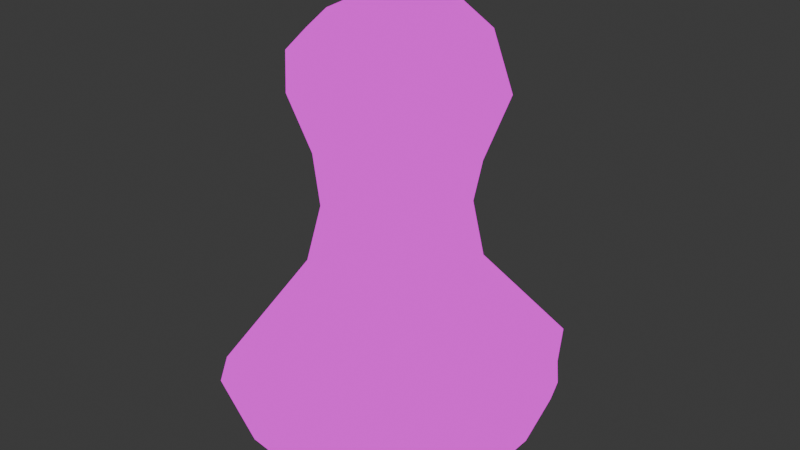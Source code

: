 # Source: FINAL_dress.blend  (saved by Blender 5.0.119; exported with 4.5.12 LTS)
import bpy
from mathutils import Matrix  # noqa: F401  (used for matrix-valued properties, if any)

bpy.ops.wm.read_factory_settings(use_empty=True)
scene = bpy.context.scene
scene.name = 'Scene'

# ---- images (referenced by path relative to the original .blend; pixels are not part of the script)
import os
ASSET_DIR = os.environ.get("B2B_ASSET_DIR", "")  # directory of the original .blend (textures are referenced by path, not embedded)
HERE = os.path.dirname(os.path.abspath(__file__))  # packed textures are extracted next to this script under _unpacked/

def load_image(name, relpath, width, height, colorspace="sRGB"):
    """Load a texture the original file referenced (path relative to the .blend, or extracted next to this script)."""
    p = next((c for c in (os.path.join(HERE, relpath), os.path.join(ASSET_DIR, relpath)) if relpath and os.path.exists(c)), "")
    if p:
        img = bpy.data.images.load(p, check_existing=True)
        img.name = name
    else:  # same state as the original file: an image datablock whose file is absent (Cycles renders it pink)
        img = bpy.data.images.new(name, width, height)
        img.source = "FILE"
        img.filepath = "//" + (relpath or name)
    img.colorspace_settings.name = colorspace
    return img
img_bakeddress = load_image('bakeddress', 'dress baked.png', 1024, 1024, 'sRGB')

# ---- materials (node trees are filled in below, after node groups)
mat_bakeddress = bpy.data.materials.new('bakeddress')

# ---- material node trees
mat_bakeddress.use_nodes = True; mat_bakeddress.node_tree.nodes.clear()
_N = mat_bakeddress.node_tree.nodes; _L = mat_bakeddress.node_tree.links
n0 = _N.new('ShaderNodeOutputMaterial'); n0.name = 'Material Output'; n0.location = (200, 100)
n1 = _N.new('ShaderNodeTexImage'); n1.name = 'Image Texture'; n1.location = (-332, 94)
n1.image = img_bakeddress
_L.new(n1.outputs[0], n0.inputs[0])
n0.is_active_output = True

# ---- world
world_world = bpy.data.worlds.new('World'); scene.world = world_world
world_world.use_nodes = True; world_world.node_tree.nodes.clear()
_N = world_world.node_tree.nodes; _L = world_world.node_tree.links
n0 = _N.new('ShaderNodeOutputWorld'); n0.name = 'World Output'; n0.location = (200, 100)
n1 = _N.new('ShaderNodeBackground'); n1.name = 'Background'; n1.location = (-200, 100)
n1.inputs[0].default_value = (0.05088, 0.05088, 0.05088, 1.0)
_L.new(n1.outputs[0], n0.inputs[0])
n0.is_active_output = True
world_world.color = (0.05088, 0.05088, 0.05088)
world_world.sun_shadow_jitter_overblur = 0.0

# ---- meshes
me_icosphere_001 = bpy.data.meshes.new('Icosphere.001')
me_icosphere_001.from_pydata([(0.000321, 0.001597, -3.024), (1.651, -1.198, -1.635), (-0.799, -1.785, -1.637), (-1.964, 0.001775, -1.724), (-0.7985, 1.784, -1.637), (1.651, 1.197, -1.635), (0.4558, -0.937, 1.559), (-1.041, -0.6777, 1.361), (-1.041, 0.6768, 1.361), (0.4552, 0.9359, 1.559), (1.184, 0.0006448, 1.268), (0.0003028, -0.0001238, 2.819), (-0.7381, -1.892, -2.618), (-0.5046, -1.04, -2.966), (-0.2235, -0.4741, -3.036), (0.6642, -0.2595, -2.99), (1.361, -0.516, -2.86), (1.695, -1.076, -2.532), (1.367, -1.83, -1.956), (0.7336, -2.166, -2.113), (-0.09413, -2.146, -2.012), (1.953, 0.7777, -1.991), (2.077, 0.0004466, -2.152), (1.952, -0.7789, -1.991), (0.6641, 0.2598, -2.99), (1.362, 0.5152, -2.86), (1.695, 1.075, -2.532), (-1.981, -0.0003203, -2.534), (-1.563, -0.0003369, -2.83), (-0.8332, 0.0001293, -2.967), (-1.261, -1.917, -1.956), (-1.732, -1.398, -2.074), (-1.991, -0.6184, -2.009), (-0.7379, 1.892, -2.618), (-0.5045, 1.04, -2.966), (-0.2235, 0.4739, -3.036), (-1.992, 0.6177, -2.009), (-1.731, 1.398, -2.074), (-1.26, 1.917, -1.956), (-0.09408, 2.145, -2.012), (0.7334, 2.165, -2.113), (1.367, 1.83, -1.956), (0.9731, -0.1456, 0.7658), (0.8278, -0.2776, 0.2208), (0.9439, -0.4354, -0.5483), (0.9435, 0.4349, -0.5482), (0.8274, 0.2769, 0.2208), (0.973, 0.145, 0.7658), (0.1808, -0.8935, 0.8703), (0.0007974, -0.9324, 0.2019), (-0.2115, -0.9594, -0.4812), (0.8325, -0.6708, -0.539), (0.5717, -0.7411, 0.2108), (0.5009, -0.8075, 0.8536), (-0.9099, -0.4335, 0.8005), (-0.8257, -0.2773, 0.2208), (-0.9572, -0.144, -0.5406), (-0.5647, -0.8559, -0.506), (-0.57, -0.7405, 0.2108), (-0.765, -0.6517, 0.8343), (-0.7644, 0.6507, 0.8342), (-0.5694, 0.7395, 0.2108), (-0.5641, 0.855, -0.506), (-0.957, 0.1435, -0.5406), (-0.8253, 0.2765, 0.2208), (-0.9095, 0.4328, 0.8005), (0.5004, 0.8065, 0.8535), (0.5711, 0.7401, 0.2108), (0.8319, 0.6701, -0.539), (-0.2113, 0.9584, -0.4811), (0.0007995, 0.9313, 0.2019), (0.1806, 0.8924, 0.8701), (1.219, -0.332, 1.46), (1.103, -0.7362, 1.617), (0.8175, -0.95, 1.669), (0.05321, -0.971, 1.832), (-0.4715, -0.9794, 1.875), (-0.8815, -0.9227, 1.64), (-1.201, -0.4131, 1.471), (-1.271, 0.001127, 1.518), (-1.201, 0.414, 1.471), (-0.881, 0.9213, 1.64), (-0.471, 0.9782, 1.875), (0.05314, 0.97, 1.832), (0.8169, 0.9486, 1.668), (1.103, 0.7352, 1.617), (1.219, 0.3333, 1.46), (0.1135, -0.3147, 2.811), (0.2759, -0.632, 2.716), (0.4411, -0.9133, 2.335), (1.289, 0.0004133, 1.944), (0.8427, -0.0004631, 2.464), (0.3603, -0.0001851, 2.753), (-0.2926, -0.1989, 2.775), (-0.6883, -0.4151, 2.559), (-1.093, -0.6926, 2.05), (-0.2925, 0.1985, 2.775), (-0.6884, 0.4142, 2.559), (-1.093, 0.691, 2.05), (0.1135, 0.3144, 2.81), (0.2758, 0.6313, 2.716), (0.4408, 0.9124, 2.335), (0.5608, 0.3522, 2.651), (1.129, 0.4046, 2.169), (0.81, 0.7298, 2.346), (-0.2213, 0.54, 2.763), (-0.0995, 0.8514, 2.54), (-0.6607, 0.7822, 2.417), (-0.6822, -0.0003538, 2.578), (-1.175, 0.2514, 2.143), (-1.175, -0.2523, 2.143), (-0.2213, -0.5407, 2.763), (-0.6609, -0.7832, 2.417), (-0.09954, -0.8522, 2.54), (0.5608, -0.3529, 2.651), (0.81, -0.731, 2.346), (1.128, -0.4059, 2.169), (0.94, 0.4281, 0.8595), (0.7413, 0.5314, 0.2191), (0.7767, 0.6703, 0.9025), (-0.1648, 0.8935, 0.9487), (-0.3094, 0.8805, 0.2066), (-0.5308, 0.8029, 0.9263), (-0.9934, 0.1644, 0.8284), (-0.8542, -0.0003625, 0.2213), (-0.9936, -0.1649, 0.8284), (-0.5313, -0.8039, 0.9265), (-0.3097, -0.8815, 0.2067), (-0.165, -0.8945, 0.9489), (0.7773, -0.6712, 0.9025), (0.7419, -0.5323, 0.2191), (0.9404, -0.4289, 0.8595), (0.311, 0.8809, 0.2066), (0.6261, 0.8616, -0.618), (0.2052, 0.9837, -0.5988), (-0.7394, 0.5308, 0.2191), (-0.8826, 0.7023, -0.6533), (-1.015, 0.4386, -0.6667), (-0.7399, -0.5317, 0.2191), (-1.015, -0.4391, -0.6667), (-0.8832, -0.7029, -0.6533), (0.3114, -0.8819, 0.2067), (0.2054, -0.9847, -0.5989), (0.6267, -0.8625, -0.618), (0.8564, -0.0003605, 0.2213), (1.033, -0.1674, -0.6653), (1.033, 0.167, -0.6653), (1.136, 1.364, -2.737), (0.4223, 0.8688, -3.005), (0.172, 1.883, -2.803), (-1.376, 1.179, -2.709), (-1.178, 0.4343, -2.909), (-1.8, 0.4872, -2.658), (-1.799, -0.4883, -2.658), (-1.177, -0.4349, -2.909), (-1.377, -1.18, -2.709), (1.849, 0.2868, -2.656), (1.848, -0.2878, -2.656), (1.389, -0.0003095, -2.878), (0.172, -1.883, -2.803), (0.4224, -0.869, -3.005), (1.136, -1.364, -2.737), (-0.02054, -1.211, 1.54), (-0.02054, -1.129, 1.934), (-0.02054, -0.9945, 2.189), (-0.02054, -0.819, 2.305), (-0.02054, -0.724, 2.32), (-0.02054, -0.629, 2.305), (-0.02054, -0.4535, 2.189), (-0.02054, -0.2372, 1.54), (-0.0002408, -1.201, 1.689), (0.01928, -1.174, 1.833), (0.0321, -1.129, 1.927), (0.05304, -1.068, 2.081), (0.06599, -0.9945, 2.176), (0.0756, -0.9103, 2.247), (0.08152, -0.819, 2.291), (0.08352, -0.724, 2.305), (0.08152, -0.629, 2.291), (0.0756, -0.5377, 2.247), (0.06599, -0.4535, 2.176), (0.05304, -0.3798, 2.081), (0.03727, -0.3192, 1.965), (0.01928, -0.2742, 1.833), (-0.0002408, -0.2465, 1.689), (0.01928, -1.201, 1.68), (0.05758, -1.174, 1.816), (0.08272, -1.129, 1.904), (0.1238, -1.068, 2.05), (0.1492, -0.9945, 2.139), (0.1681, -0.9103, 2.206), (0.1797, -0.819, 2.247), (0.1836, -0.724, 2.261), (0.1797, -0.629, 2.247), (0.1681, -0.5377, 2.206), (0.1492, -0.4535, 2.139), (0.1238, -0.3798, 2.05), (0.09287, -0.3192, 1.94), (0.05758, -0.2742, 1.816), (0.01928, -0.2465, 1.68), (0.03727, -1.201, 1.666), (0.09287, -1.174, 1.788), (0.1294, -1.129, 1.868), (0.189, -1.068, 1.999), (0.2259, -0.9945, 2.079), (0.2533, -0.9103, 2.139), (0.2701, -0.819, 2.176), (0.2758, -0.724, 2.189), (0.2701, -0.629, 2.176), (0.2533, -0.5377, 2.139), (0.2259, -0.4535, 2.079), (0.189, -0.3798, 1.999), (0.1441, -0.3192, 1.9), (0.09287, -0.2742, 1.788), (0.03727, -0.2465, 1.666), (0.05304, -1.201, 1.647), (0.1238, -1.174, 1.751), (0.1703, -1.129, 1.819), (0.2462, -1.068, 1.93), (0.2931, -0.9945, 1.999), (0.3279, -0.9103, 2.05), (0.3494, -0.819, 2.081), (0.3566, -0.724, 2.092), (0.3494, -0.629, 2.081), (0.3279, -0.5377, 2.05), (0.2931, -0.4535, 1.999), (0.2462, -0.3798, 1.93), (0.189, -0.3192, 1.846), (0.1238, -0.2742, 1.751), (0.05304, -0.2465, 1.647), (0.06599, -1.201, 1.624), (0.1492, -1.174, 1.706), (0.2038, -1.129, 1.759), (0.2931, -1.068, 1.846), (0.3482, -0.9945, 1.9), (0.3892, -0.9103, 1.94), (0.4145, -0.819, 1.965), (0.423, -0.724, 1.973), (0.4145, -0.629, 1.965), (0.3892, -0.5377, 1.94), (0.3482, -0.4535, 1.9), (0.2931, -0.3798, 1.846), (0.2259, -0.3192, 1.781), (0.1492, -0.2742, 1.706), (0.06599, -0.2465, 1.624), (0.0756, -1.201, 1.598), (0.1681, -1.174, 1.654), (0.2287, -1.129, 1.691), (0.3279, -1.068, 1.751), (0.3892, -0.9945, 1.788), (0.4348, -0.9103, 1.816), (0.4628, -0.819, 1.833), (0.4723, -0.724, 1.838), (0.4628, -0.629, 1.833), (0.4348, -0.5377, 1.816), (0.3892, -0.4535, 1.788), (0.3279, -0.3798, 1.751), (0.2533, -0.3192, 1.706), (0.1681, -0.2742, 1.654), (0.0756, -0.2465, 1.598), (0.08152, -1.201, 1.569), (0.1797, -1.174, 1.598), (0.2441, -1.129, 1.617), (0.3494, -1.068, 1.647), (0.4145, -0.9945, 1.666), (0.4628, -0.9103, 1.68), (0.4926, -0.819, 1.689), (0.5026, -0.724, 1.692), (0.4926, -0.629, 1.689), (0.4628, -0.5377, 1.68), (0.4145, -0.4535, 1.666), (0.3494, -0.3798, 1.647), (0.2701, -0.3192, 1.624), (0.1797, -0.2742, 1.598), (0.08152, -0.2465, 1.569), (0.08352, -1.201, 1.54), (0.1836, -1.174, 1.54), (0.2493, -1.129, 1.54), (0.3566, -1.068, 1.54), (0.423, -0.9945, 1.54), (0.4723, -0.9103, 1.54), (0.5026, -0.819, 1.54), (0.5129, -0.724, 1.54), (0.5026, -0.629, 1.54), (0.4723, -0.5377, 1.54), (0.423, -0.4535, 1.54), (0.3566, -0.3798, 1.54), (0.2758, -0.3192, 1.54), (0.1836, -0.2742, 1.54), (0.08352, -0.2465, 1.54), (0.08152, -1.201, 1.51), (0.1797, -1.174, 1.481), (0.2441, -1.129, 1.463), (0.3494, -1.068, 1.432), (0.4145, -0.9945, 1.413), (0.4628, -0.9103, 1.399), (0.4926, -0.819, 1.39), (0.5026, -0.724, 1.387), (0.4926, -0.629, 1.39), (0.4628, -0.5377, 1.399), (0.4145, -0.4535, 1.413), (0.3494, -0.3798, 1.432), (0.2701, -0.3192, 1.455), (0.1797, -0.2742, 1.481), (0.08152, -0.2465, 1.51), (0.0756, -1.201, 1.481), (0.1681, -1.174, 1.425), (0.2287, -1.129, 1.389), (0.3279, -1.068, 1.328), (0.3892, -0.9945, 1.291), (0.4348, -0.9103, 1.264), (0.4628, -0.819, 1.247), (0.4723, -0.724, 1.241), (0.4628, -0.629, 1.247), (0.4348, -0.5377, 1.264), (0.3892, -0.4535, 1.291), (0.3279, -0.3798, 1.328), (0.2533, -0.3192, 1.374), (0.1681, -0.2742, 1.425), (0.0756, -0.2465, 1.481), (0.06599, -1.201, 1.455), (0.1492, -1.174, 1.374), (0.2038, -1.129, 1.32), (0.2931, -1.068, 1.233), (0.3482, -0.9945, 1.179), (0.3892, -0.9103, 1.139), (0.4145, -0.819, 1.114), (0.423, -0.724, 1.106), (0.4145, -0.629, 1.114), (0.3892, -0.5377, 1.139), (0.3482, -0.4535, 1.179), (0.2931, -0.3798, 1.233), (0.2259, -0.3192, 1.299), (0.1492, -0.2742, 1.374), (0.06599, -0.2465, 1.455), (0.05304, -1.201, 1.432), (0.1238, -1.174, 1.328), (0.1703, -1.129, 1.26), (0.2462, -1.068, 1.149), (0.2931, -0.9945, 1.081), (0.3279, -0.9103, 1.03), (0.3494, -0.819, 0.9982), (0.3566, -0.724, 0.9876), (0.3494, -0.629, 0.9982), (0.3279, -0.5377, 1.03), (0.2931, -0.4535, 1.081), (0.2462, -0.3798, 1.149), (0.189, -0.3192, 1.233), (0.1238, -0.2742, 1.328), (0.05304, -0.2465, 1.432), (0.03727, -1.201, 1.413), (0.09287, -1.174, 1.291), (0.1294, -1.129, 1.211), (0.189, -1.068, 1.081), (0.2259, -0.9945, 0.9999), (0.2533, -0.9103, 0.94), (0.2701, -0.819, 0.903), (0.2758, -0.724, 0.8906), (0.2701, -0.629, 0.903), (0.2533, -0.5377, 0.94), (0.2259, -0.4535, 0.9999), (0.189, -0.3798, 1.081), (0.1441, -0.3192, 1.179), (0.09287, -0.2742, 1.291), (0.03727, -0.2465, 1.413), (0.01928, -1.201, 1.399), (0.05758, -1.174, 1.264), (0.08272, -1.129, 1.175), (0.1238, -1.068, 1.03), (0.1492, -0.9945, 0.94), (0.1681, -0.9103, 0.8733), (0.1797, -0.819, 0.8323), (0.1836, -0.724, 0.8184), (0.1797, -0.629, 0.8323), (0.1681, -0.5377, 0.8733), (0.1492, -0.4535, 0.94), (0.1238, -0.3798, 1.03), (0.09287, -0.3192, 1.139), (0.05758, -0.2742, 1.264), (0.01928, -0.2465, 1.399), (-0.0002408, -1.201, 1.39), (0.01928, -1.174, 1.247), (0.0321, -1.129, 1.152), (0.05304, -1.068, 0.9982), (0.06598, -0.9945, 0.903), (0.0756, -0.9103, 0.8323), (0.08152, -0.819, 0.7887), (0.08352, -0.724, 0.774), (0.08152, -0.629, 0.7887), (0.0756, -0.5377, 0.8323), (0.06598, -0.4535, 0.903), (0.05304, -0.3798, 0.9982), (0.03727, -0.3192, 1.114), (0.01928, -0.2742, 1.247), (-0.0002408, -0.2465, 1.39), (-0.02054, -1.201, 1.387), (-0.02054, -1.174, 1.241), (-0.02054, -1.129, 1.145), (-0.02054, -1.068, 0.9876), (-0.02054, -0.9945, 0.8906), (-0.02054, -0.9103, 0.8184), (-0.02054, -0.819, 0.774), (-0.02054, -0.724, 0.759), (-0.02054, -0.629, 0.774), (-0.02054, -0.5377, 0.8184), (-0.02054, -0.4535, 0.8906), (-0.02054, -0.3798, 0.9876), (-0.02054, -0.3192, 1.106), (-0.02054, -0.2742, 1.241), (-0.02054, -0.2465, 1.387), (-0.04085, -1.201, 1.39), (-0.06037, -1.174, 1.247), (-0.07318, -1.129, 1.152), (-0.09413, -1.068, 0.9982), (-0.1071, -0.9945, 0.903), (-0.1167, -0.9103, 0.8323), (-0.1226, -0.819, 0.7887), (-0.1246, -0.724, 0.774), (-0.1226, -0.629, 0.7887), (-0.1167, -0.5377, 0.8323), (-0.1071, -0.4535, 0.903), (-0.09413, -0.3798, 0.9982), (-0.07836, -0.3192, 1.114), (-0.06037, -0.2742, 1.247), (-0.04085, -0.2465, 1.39), (-0.06037, -1.201, 1.399), (-0.09866, -1.174, 1.264), (-0.1238, -1.129, 1.175), (-0.1649, -1.068, 1.03), (-0.1903, -0.9945, 0.94), (-0.2091, -0.9103, 0.8733), (-0.2208, -0.819, 0.8323), (-0.2247, -0.724, 0.8184), (-0.2208, -0.629, 0.8323), (-0.2091, -0.5377, 0.8733), (-0.1903, -0.4535, 0.94), (-0.1649, -0.3798, 1.03), (-0.134, -0.3192, 1.139), (-0.09866, -0.2742, 1.264), (-0.06037, -0.2465, 1.399), (-0.07836, -1.201, 1.413), (-0.134, -1.174, 1.291), (-0.1705, -1.129, 1.211), (-0.2301, -1.068, 1.081), (-0.267, -0.9945, 0.9999), (-0.2943, -0.9103, 0.94), (-0.3112, -0.819, 0.903), (-0.3169, -0.724, 0.8906), (-0.3112, -0.629, 0.903), (-0.2943, -0.5377, 0.94), (-0.267, -0.4535, 0.9999), (-0.2301, -0.3798, 1.081), (-0.1852, -0.3192, 1.179), (-0.134, -0.2742, 1.291), (-0.07836, -0.2465, 1.413), (-0.09413, -1.201, 1.432), (-0.1649, -1.174, 1.328), (-0.2113, -1.129, 1.26), (-0.2873, -1.068, 1.149), (-0.3342, -0.9945, 1.081), (-0.369, -0.9103, 1.03), (-0.3905, -0.819, 0.9982), (-0.3977, -0.724, 0.9876), (-0.3905, -0.629, 0.9982), (-0.369, -0.5377, 1.03), (-0.3342, -0.4535, 1.081), (-0.2873, -0.3798, 1.149), (-0.2301, -0.3192, 1.233), (-0.1649, -0.2742, 1.328), (-0.09413, -0.2465, 1.432), (-0.1071, -1.201, 1.455), (-0.1903, -1.174, 1.374), (-0.2449, -1.129, 1.32), (-0.3342, -1.068, 1.233), (-0.3893, -0.9945, 1.179), (-0.4303, -0.9103, 1.139), (-0.4556, -0.819, 1.114), (-0.4641, -0.724, 1.106), (-0.4556, -0.629, 1.114), (-0.4303, -0.5377, 1.139), (-0.3893, -0.4535, 1.179), (-0.3342, -0.3798, 1.233), (-0.267, -0.3192, 1.299), (-0.1903, -0.2742, 1.374), (-0.1071, -0.2465, 1.455), (-0.1167, -1.201, 1.481), (-0.2091, -1.174, 1.425), (-0.2698, -1.129, 1.389), (-0.369, -1.068, 1.328), (-0.4303, -0.9945, 1.291), (-0.4759, -0.9103, 1.264), (-0.5039, -0.819, 1.247), (-0.5134, -0.724, 1.241), (-0.5039, -0.629, 1.247), (-0.4759, -0.5377, 1.264), (-0.4303, -0.4535, 1.291), (-0.369, -0.3798, 1.328), (-0.2943, -0.3192, 1.374), (-0.2091, -0.2742, 1.425), (-0.1167, -0.2465, 1.481), (-0.1226, -1.201, 1.51), (-0.2208, -1.174, 1.481), (-0.2852, -1.129, 1.463), (-0.3905, -1.068, 1.432), (-0.4555, -0.9945, 1.413), (-0.5039, -0.9103, 1.399), (-0.5337, -0.819, 1.39), (-0.5437, -0.724, 1.387), (-0.5337, -0.629, 1.39), (-0.5039, -0.5377, 1.399), (-0.4555, -0.4535, 1.413), (-0.3905, -0.3798, 1.432), (-0.3112, -0.3192, 1.455), (-0.2208, -0.2742, 1.481), (-0.1226, -0.2465, 1.51), (-0.1246, -1.201, 1.54), (-0.2247, -1.174, 1.54), (-0.2904, -1.129, 1.54), (-0.3977, -1.068, 1.54), (-0.4641, -0.9945, 1.54), (-0.5134, -0.9103, 1.54), (-0.5437, -0.819, 1.54), (-0.554, -0.724, 1.54), (-0.5437, -0.629, 1.54), (-0.5134, -0.5377, 1.54), (-0.4641, -0.4535, 1.54), (-0.3977, -0.3798, 1.54), (-0.3169, -0.3192, 1.54), (-0.2247, -0.2742, 1.54), (-0.1246, -0.2465, 1.54), (-0.1226, -1.201, 1.569), (-0.2208, -1.174, 1.598), (-0.2852, -1.129, 1.617), (-0.3905, -1.068, 1.647), (-0.4555, -0.9945, 1.666), (-0.5039, -0.9103, 1.68), (-0.5337, -0.819, 1.689), (-0.5437, -0.724, 1.692), (-0.5337, -0.629, 1.689), (-0.5039, -0.5377, 1.68), (-0.4555, -0.4535, 1.666), (-0.3905, -0.3798, 1.647), (-0.3112, -0.3192, 1.624), (-0.2208, -0.2742, 1.598), (-0.1226, -0.2465, 1.569), (-0.1167, -1.201, 1.598), (-0.2091, -1.174, 1.654), (-0.2698, -1.129, 1.691), (-0.369, -1.068, 1.751), (-0.4303, -0.9945, 1.788), (-0.4759, -0.9103, 1.816), (-0.5039, -0.819, 1.833), (-0.5134, -0.724, 1.838), (-0.5039, -0.629, 1.833), (-0.4759, -0.5377, 1.816), (-0.4303, -0.4535, 1.788), (-0.369, -0.3798, 1.751), (-0.2943, -0.3192, 1.706), (-0.2091, -0.2742, 1.654), (-0.1167, -0.2465, 1.598), (-0.1071, -1.201, 1.624), (-0.1903, -1.174, 1.706), (-0.2449, -1.129, 1.759), (-0.3342, -1.068, 1.846), (-0.3893, -0.9945, 1.9), (-0.4303, -0.9103, 1.94), (-0.4555, -0.819, 1.965), (-0.4641, -0.724, 1.973), (-0.4555, -0.629, 1.965), (-0.4303, -0.5377, 1.94), (-0.3893, -0.4535, 1.9), (-0.3342, -0.3798, 1.846), (-0.267, -0.3192, 1.781), (-0.1903, -0.2742, 1.706), (-0.1071, -0.2465, 1.624), (-0.09413, -1.201, 1.647), (-0.1649, -1.174, 1.751), (-0.2113, -1.129, 1.819), (-0.2873, -1.068, 1.93), (-0.3342, -0.9945, 1.999), (-0.369, -0.9103, 2.05), (-0.3905, -0.819, 2.081), (-0.3977, -0.724, 2.092), (-0.3905, -0.629, 2.081), (-0.369, -0.5377, 2.05), (-0.3342, -0.4535, 1.999), (-0.2873, -0.3798, 1.93), (-0.2301, -0.3192, 1.846), (-0.1649, -0.2742, 1.751), (-0.09413, -0.2465, 1.647), (-0.07836, -1.201, 1.666), (-0.134, -1.174, 1.788), (-0.1705, -1.129, 1.868), (-0.2301, -1.068, 1.999), (-0.267, -0.9945, 2.079), (-0.2943, -0.9103, 2.139), (-0.3112, -0.819, 2.176), (-0.3169, -0.724, 2.189), (-0.3112, -0.629, 2.176), (-0.2943, -0.5377, 2.139), (-0.267, -0.4535, 2.079), (-0.2301, -0.3798, 1.999), (-0.1852, -0.3192, 1.9), (-0.134, -0.2742, 1.788), (-0.07836, -0.2465, 1.666), (-0.06037, -1.201, 1.68), (-0.09866, -1.174, 1.816), (-0.1238, -1.129, 1.904), (-0.1649, -1.068, 2.05), (-0.1903, -0.9945, 2.139), (-0.2091, -0.9103, 2.206), (-0.2208, -0.819, 2.247), (-0.2247, -0.724, 2.261), (-0.2208, -0.629, 2.247), (-0.2091, -0.5377, 2.206), (-0.1903, -0.4535, 2.139), (-0.1649, -0.3798, 2.05), (-0.134, -0.3192, 1.94), (-0.09866, -0.2742, 1.816), (-0.06037, -0.2465, 1.68), (-0.04085, -1.201, 1.689), (-0.06037, -1.174, 1.833), (-0.07318, -1.129, 1.927), (-0.09413, -1.068, 2.081), (-0.1071, -0.9945, 2.176), (-0.1167, -0.9103, 2.247), (-0.1226, -0.819, 2.291), (-0.1246, -0.724, 2.305), (-0.1226, -0.629, 2.291), (-0.1167, -0.5377, 2.247), (-0.1071, -0.4535, 2.176), (-0.09413, -0.3798, 2.081), (-0.07836, -0.3192, 1.965), (-0.06037, -0.2742, 1.833), (-0.04085, -0.2465, 1.689), (-0.02054, -1.201, 1.692), (-0.02054, -1.174, 1.838), (-0.02054, -1.068, 2.092), (-0.02054, -0.9103, 2.261), (-0.02054, -0.5377, 2.261), (-0.02054, -0.3798, 2.092), (-0.02054, -0.3192, 1.973), (-0.02054, -0.2742, 1.838), (-0.02054, -0.2465, 1.692)], [], [(0, 15, 14), (1, 17, 23), (0, 14, 29), (0, 29, 35), (0, 35, 24), (1, 23, 44), (2, 20, 50), (3, 32, 56), (4, 38, 62), (5, 41, 68), (1, 44, 51), (2, 50, 57), (3, 56, 63), (4, 62, 69), (5, 68, 45), (6, 74, 89), (7, 77, 95), (8, 80, 98), (9, 83, 101), (10, 86, 90), (92, 99, 11), (91, 102, 92), (90, 103, 91), (92, 102, 99), (102, 100, 99), (91, 103, 102), (103, 104, 102), (102, 104, 100), (104, 101, 100), (90, 86, 103), (86, 85, 103), (103, 85, 104), (85, 84, 104), (104, 84, 101), (84, 9, 101), (99, 96, 11), (100, 105, 99), (101, 106, 100), (99, 105, 96), (105, 97, 96), (100, 106, 105), (106, 107, 105), (105, 107, 97), (107, 98, 97), (101, 83, 106), (83, 82, 106), (106, 82, 107), (82, 81, 107), (107, 81, 98), (81, 8, 98), (96, 93, 11), (97, 108, 96), (98, 109, 97), (96, 108, 93), (108, 94, 93), (97, 109, 108), (109, 110, 108), (108, 110, 94), (110, 95, 94), (98, 80, 109), (80, 79, 109), (109, 79, 110), (79, 78, 110), (110, 78, 95), (78, 7, 95), (93, 87, 11), (94, 111, 93), (95, 112, 94), (93, 111, 87), (111, 88, 87), (94, 112, 111), (112, 113, 111), (111, 113, 88), (113, 89, 88), (95, 77, 112), (77, 76, 112), (112, 76, 113), (76, 75, 113), (113, 75, 89), (75, 6, 89), (87, 92, 11), (88, 114, 87), (89, 115, 88), (87, 114, 92), (114, 91, 92), (88, 115, 114), (115, 116, 114), (114, 116, 91), (116, 90, 91), (89, 74, 115), (74, 73, 115), (115, 73, 116), (73, 72, 116), (116, 72, 90), (72, 10, 90), (47, 86, 10), (46, 117, 47), (45, 118, 46), (47, 117, 86), (117, 85, 86), (46, 118, 117), (118, 119, 117), (117, 119, 85), (119, 84, 85), (45, 68, 118), (68, 67, 118), (118, 67, 119), (67, 66, 119), (119, 66, 84), (66, 9, 84), (71, 83, 9), (70, 120, 71), (69, 121, 70), (71, 120, 83), (120, 82, 83), (70, 121, 120), (121, 122, 120), (120, 122, 82), (122, 81, 82), (69, 62, 121), (62, 61, 121), (121, 61, 122), (61, 60, 122), (122, 60, 81), (60, 8, 81), (65, 80, 8), (64, 123, 65), (63, 124, 64), (65, 123, 80), (123, 79, 80), (64, 124, 123), (124, 125, 123), (123, 125, 79), (125, 78, 79), (63, 56, 124), (56, 55, 124), (124, 55, 125), (55, 54, 125), (125, 54, 78), (54, 7, 78), (59, 77, 7), (58, 126, 59), (57, 127, 58), (59, 126, 77), (126, 76, 77), (58, 127, 126), (127, 128, 126), (126, 128, 76), (128, 75, 76), (57, 50, 127), (50, 49, 127), (127, 49, 128), (49, 48, 128), (128, 48, 75), (48, 6, 75), (53, 74, 6), (52, 129, 53), (51, 130, 52), (53, 129, 74), (129, 73, 74), (52, 130, 129), (130, 131, 129), (129, 131, 73), (131, 72, 73), (51, 44, 130), (44, 43, 130), (130, 43, 131), (43, 42, 131), (131, 42, 72), (42, 10, 72), (66, 71, 9), (67, 132, 66), (68, 133, 67), (66, 132, 71), (132, 70, 71), (67, 133, 132), (133, 134, 132), (132, 134, 70), (134, 69, 70), (68, 41, 133), (41, 40, 133), (133, 40, 134), (40, 39, 134), (134, 39, 69), (39, 4, 69), (60, 65, 8), (61, 135, 60), (62, 136, 61), (60, 135, 65), (135, 64, 65), (61, 136, 135), (136, 137, 135), (135, 137, 64), (137, 63, 64), (62, 38, 136), (38, 37, 136), (136, 37, 137), (37, 36, 137), (137, 36, 63), (36, 3, 63), (54, 59, 7), (55, 138, 54), (56, 139, 55), (54, 138, 59), (138, 58, 59), (55, 139, 138), (139, 140, 138), (138, 140, 58), (140, 57, 58), (56, 32, 139), (32, 31, 139), (139, 31, 140), (31, 30, 140), (140, 30, 57), (30, 2, 57), (48, 53, 6), (49, 141, 48), (50, 142, 49), (48, 141, 53), (141, 52, 53), (49, 142, 141), (142, 143, 141), (141, 143, 52), (143, 51, 52), (50, 20, 142), (20, 19, 142), (142, 19, 143), (19, 18, 143), (143, 18, 51), (18, 1, 51), (42, 47, 10), (43, 144, 42), (44, 145, 43), (42, 144, 47), (144, 46, 47), (43, 145, 144), (145, 146, 144), (144, 146, 46), (146, 45, 46), (44, 23, 145), (23, 22, 145), (145, 22, 146), (22, 21, 146), (146, 21, 45), (21, 5, 45), (26, 41, 5), (25, 147, 26), (24, 148, 25), (26, 147, 41), (147, 40, 41), (25, 148, 147), (148, 149, 147), (147, 149, 40), (149, 39, 40), (24, 35, 148), (35, 34, 148), (148, 34, 149), (34, 33, 149), (149, 33, 39), (33, 4, 39), (33, 38, 4), (34, 150, 33), (35, 151, 34), (33, 150, 38), (150, 37, 38), (34, 151, 150), (151, 152, 150), (150, 152, 37), (152, 36, 37), (35, 29, 151), (29, 28, 151), (151, 28, 152), (28, 27, 152), (152, 27, 36), (27, 3, 36), (27, 32, 3), (28, 153, 27), (29, 154, 28), (27, 153, 32), (153, 31, 32), (28, 154, 153), (154, 155, 153), (153, 155, 31), (155, 30, 31), (29, 14, 154), (14, 13, 154), (154, 13, 155), (13, 12, 155), (155, 12, 30), (12, 2, 30), (21, 26, 5), (22, 156, 21), (23, 157, 22), (21, 156, 26), (156, 25, 26), (22, 157, 156), (157, 158, 156), (156, 158, 25), (158, 24, 25), (23, 17, 157), (17, 16, 157), (157, 16, 158), (16, 15, 158), (158, 15, 24), (15, 0, 24), (12, 20, 2), (13, 159, 12), (14, 160, 13), (12, 159, 20), (159, 19, 20), (13, 160, 159), (160, 161, 159), (159, 161, 19), (161, 18, 19), (14, 15, 160), (15, 16, 160), (160, 16, 161), (16, 17, 161), (161, 17, 18), (17, 1, 18), (636, 635, 170, 171), (639, 167, 178, 179), (163, 636, 171, 172), (168, 639, 179, 180), (637, 163, 172, 173), (640, 168, 180, 181), (164, 637, 173, 174), (641, 640, 181, 182), (638, 164, 174, 175), (642, 641, 182, 183), (165, 638, 175, 176), (643, 642, 183, 184), (166, 165, 176, 177), (635, 162, 170), (169, 643, 184), (167, 166, 177, 178), (170, 162, 185), (169, 184, 199), (178, 177, 192, 193), (171, 170, 185, 186), (179, 178, 193, 194), (172, 171, 186, 187), (180, 179, 194, 195), (173, 172, 187, 188), (181, 180, 195, 196), (174, 173, 188, 189), (182, 181, 196, 197), (175, 174, 189, 190), (183, 182, 197, 198), (176, 175, 190, 191), (184, 183, 198, 199), (177, 176, 191, 192), (189, 188, 203, 204), (197, 196, 211, 212), (190, 189, 204, 205), (198, 197, 212, 213), (191, 190, 205, 206), (199, 198, 213, 214), (192, 191, 206, 207), (185, 162, 200), (169, 199, 214), (193, 192, 207, 208), (186, 185, 200, 201), (194, 193, 208, 209), (187, 186, 201, 202), (195, 194, 209, 210), (188, 187, 202, 203), (196, 195, 210, 211), (208, 207, 222, 223), (201, 200, 215, 216), (209, 208, 223, 224), (202, 201, 216, 217), (210, 209, 224, 225), (203, 202, 217, 218), (211, 210, 225, 226), (204, 203, 218, 219), (212, 211, 226, 227), (205, 204, 219, 220), (213, 212, 227, 228), (206, 205, 220, 221), (214, 213, 228, 229), (207, 206, 221, 222), (200, 162, 215), (169, 214, 229), (227, 226, 241, 242), (220, 219, 234, 235), (228, 227, 242, 243), (221, 220, 235, 236), (229, 228, 243, 244), (222, 221, 236, 237), (215, 162, 230), (169, 229, 244), (223, 222, 237, 238), (216, 215, 230, 231), (224, 223, 238, 239), (217, 216, 231, 232), (225, 224, 239, 240), (218, 217, 232, 233), (226, 225, 240, 241), (219, 218, 233, 234), (231, 230, 245, 246), (239, 238, 253, 254), (232, 231, 246, 247), (240, 239, 254, 255), (233, 232, 247, 248), (241, 240, 255, 256), (234, 233, 248, 249), (242, 241, 256, 257), (235, 234, 249, 250), (243, 242, 257, 258), (236, 235, 250, 251), (244, 243, 258, 259), (237, 236, 251, 252), (230, 162, 245), (169, 244, 259), (238, 237, 252, 253), (250, 249, 264, 265), (258, 257, 272, 273), (251, 250, 265, 266), (259, 258, 273, 274), (252, 251, 266, 267), (245, 162, 260), (169, 259, 274), (253, 252, 267, 268), (246, 245, 260, 261), (254, 253, 268, 269), (247, 246, 261, 262), (255, 254, 269, 270), (248, 247, 262, 263), (256, 255, 270, 271), (249, 248, 263, 264), (257, 256, 271, 272), (269, 268, 283, 284), (262, 261, 276, 277), (270, 269, 284, 285), (263, 262, 277, 278), (271, 270, 285, 286), (264, 263, 278, 279), (272, 271, 286, 287), (265, 264, 279, 280), (273, 272, 287, 288), (266, 265, 280, 281), (274, 273, 288, 289), (267, 266, 281, 282), (260, 162, 275), (169, 274, 289), (268, 267, 282, 283), (261, 260, 275, 276), (288, 287, 302, 303), (281, 280, 295, 296), (289, 288, 303, 304), (282, 281, 296, 297), (275, 162, 290), (169, 289, 304), (283, 282, 297, 298), (276, 275, 290, 291), (284, 283, 298, 299), (277, 276, 291, 292), (285, 284, 299, 300), (278, 277, 292, 293), (286, 285, 300, 301), (279, 278, 293, 294), (287, 286, 301, 302), (280, 279, 294, 295), (300, 299, 314, 315), (293, 292, 307, 308), (301, 300, 315, 316), (294, 293, 308, 309), (302, 301, 316, 317), (295, 294, 309, 310), (303, 302, 317, 318), (296, 295, 310, 311), (304, 303, 318, 319), (297, 296, 311, 312), (290, 162, 305), (169, 304, 319), (298, 297, 312, 313), (291, 290, 305, 306), (299, 298, 313, 314), (292, 291, 306, 307), (319, 318, 333, 334), (312, 311, 326, 327), (305, 162, 320), (169, 319, 334), (313, 312, 327, 328), (306, 305, 320, 321), (314, 313, 328, 329), (307, 306, 321, 322), (315, 314, 329, 330), (308, 307, 322, 323), (316, 315, 330, 331), (309, 308, 323, 324), (317, 316, 331, 332), (310, 309, 324, 325), (318, 317, 332, 333), (311, 310, 325, 326), (323, 322, 337, 338), (331, 330, 345, 346), (324, 323, 338, 339), (332, 331, 346, 347), (325, 324, 339, 340), (333, 332, 347, 348), (326, 325, 340, 341), (334, 333, 348, 349), (327, 326, 341, 342), (320, 162, 335), (169, 334, 349), (328, 327, 342, 343), (321, 320, 335, 336), (329, 328, 343, 344), (322, 321, 336, 337), (330, 329, 344, 345), (342, 341, 356, 357), (335, 162, 350), (169, 349, 364), (343, 342, 357, 358), (336, 335, 350, 351), (344, 343, 358, 359), (337, 336, 351, 352), (345, 344, 359, 360), (338, 337, 352, 353), (346, 345, 360, 361), (339, 338, 353, 354), (347, 346, 361, 362), (340, 339, 354, 355), (348, 347, 362, 363), (341, 340, 355, 356), (349, 348, 363, 364), (361, 360, 375, 376), (354, 353, 368, 369), (362, 361, 376, 377), (355, 354, 369, 370), (363, 362, 377, 378), (356, 355, 370, 371), (364, 363, 378, 379), (357, 356, 371, 372), (350, 162, 365), (169, 364, 379), (358, 357, 372, 373), (351, 350, 365, 366), (359, 358, 373, 374), (352, 351, 366, 367), (360, 359, 374, 375), (353, 352, 367, 368), (365, 162, 380), (169, 379, 394), (373, 372, 387, 388), (366, 365, 380, 381), (374, 373, 388, 389), (367, 366, 381, 382), (375, 374, 389, 390), (368, 367, 382, 383), (376, 375, 390, 391), (369, 368, 383, 384), (377, 376, 391, 392), (370, 369, 384, 385), (378, 377, 392, 393), (371, 370, 385, 386), (379, 378, 393, 394), (372, 371, 386, 387), (384, 383, 398, 399), (392, 391, 406, 407), (385, 384, 399, 400), (393, 392, 407, 408), (386, 385, 400, 401), (394, 393, 408, 409), (387, 386, 401, 402), (380, 162, 395), (169, 394, 409), (388, 387, 402, 403), (381, 380, 395, 396), (389, 388, 403, 404), (382, 381, 396, 397), (390, 389, 404, 405), (383, 382, 397, 398), (391, 390, 405, 406), (403, 402, 417, 418), (396, 395, 410, 411), (404, 403, 418, 419), (397, 396, 411, 412), (405, 404, 419, 420), (398, 397, 412, 413), (406, 405, 420, 421), (399, 398, 413, 414), (407, 406, 421, 422), (400, 399, 414, 415), (408, 407, 422, 423), (401, 400, 415, 416), (409, 408, 423, 424), (402, 401, 416, 417), (395, 162, 410), (169, 409, 424), (422, 421, 436, 437), (415, 414, 429, 430), (423, 422, 437, 438), (416, 415, 430, 431), (424, 423, 438, 439), (417, 416, 431, 432), (410, 162, 425), (169, 424, 439), (418, 417, 432, 433), (411, 410, 425, 426), (419, 418, 433, 434), (412, 411, 426, 427), (420, 419, 434, 435), (413, 412, 427, 428), (421, 420, 435, 436), (414, 413, 428, 429), (434, 433, 448, 449), (427, 426, 441, 442), (435, 434, 449, 450), (428, 427, 442, 443), (436, 435, 450, 451), (429, 428, 443, 444), (437, 436, 451, 452), (430, 429, 444, 445), (438, 437, 452, 453), (431, 430, 445, 446), (439, 438, 453, 454), (432, 431, 446, 447), (425, 162, 440), (169, 439, 454), (433, 432, 447, 448), (426, 425, 440, 441), (453, 452, 467, 468), (446, 445, 460, 461), (454, 453, 468, 469), (447, 446, 461, 462), (440, 162, 455), (169, 454, 469), (448, 447, 462, 463), (441, 440, 455, 456), (449, 448, 463, 464), (442, 441, 456, 457), (450, 449, 464, 465), (443, 442, 457, 458), (451, 450, 465, 466), (444, 443, 458, 459), (452, 451, 466, 467), (445, 444, 459, 460), (457, 456, 471, 472), (465, 464, 479, 480), (458, 457, 472, 473), (466, 465, 480, 481), (459, 458, 473, 474), (467, 466, 481, 482), (460, 459, 474, 475), (468, 467, 482, 483), (461, 460, 475, 476), (469, 468, 483, 484), (462, 461, 476, 477), (455, 162, 470), (169, 469, 484), (463, 462, 477, 478), (456, 455, 470, 471), (464, 463, 478, 479), (476, 475, 490, 491), (484, 483, 498, 499), (477, 476, 491, 492), (470, 162, 485), (169, 484, 499), (478, 477, 492, 493), (471, 470, 485, 486), (479, 478, 493, 494), (472, 471, 486, 487), (480, 479, 494, 495), (473, 472, 487, 488), (481, 480, 495, 496), (474, 473, 488, 489), (482, 481, 496, 497), (475, 474, 489, 490), (483, 482, 497, 498), (495, 494, 509, 510), (488, 487, 502, 503), (496, 495, 510, 511), (489, 488, 503, 504), (497, 496, 511, 512), (490, 489, 504, 505), (498, 497, 512, 513), (491, 490, 505, 506), (499, 498, 513, 514), (492, 491, 506, 507), (485, 162, 500), (169, 499, 514), (493, 492, 507, 508), (486, 485, 500, 501), (494, 493, 508, 509), (487, 486, 501, 502), (514, 513, 528, 529), (507, 506, 521, 522), (500, 162, 515), (169, 514, 529), (508, 507, 522, 523), (501, 500, 515, 516), (509, 508, 523, 524), (502, 501, 516, 517), (510, 509, 524, 525), (503, 502, 517, 518), (511, 510, 525, 526), (504, 503, 518, 519), (512, 511, 526, 527), (505, 504, 519, 520), (513, 512, 527, 528), (506, 505, 520, 521), (518, 517, 532, 533), (526, 525, 540, 541), (519, 518, 533, 534), (527, 526, 541, 542), (520, 519, 534, 535), (528, 527, 542, 543), (521, 520, 535, 536), (529, 528, 543, 544), (522, 521, 536, 537), (515, 162, 530), (169, 529, 544), (523, 522, 537, 538), (516, 515, 530, 531), (524, 523, 538, 539), (517, 516, 531, 532), (525, 524, 539, 540), (537, 536, 551, 552), (530, 162, 545), (169, 544, 559), (538, 537, 552, 553), (531, 530, 545, 546), (539, 538, 553, 554), (532, 531, 546, 547), (540, 539, 554, 555), (533, 532, 547, 548), (541, 540, 555, 556), (534, 533, 548, 549), (542, 541, 556, 557), (535, 534, 549, 550), (543, 542, 557, 558), (536, 535, 550, 551), (544, 543, 558, 559), (556, 555, 570, 571), (549, 548, 563, 564), (557, 556, 571, 572), (550, 549, 564, 565), (558, 557, 572, 573), (551, 550, 565, 566), (559, 558, 573, 574), (552, 551, 566, 567), (545, 162, 560), (169, 559, 574), (553, 552, 567, 568), (546, 545, 560, 561), (554, 553, 568, 569), (547, 546, 561, 562), (555, 554, 569, 570), (548, 547, 562, 563), (169, 574, 589), (568, 567, 582, 583), (561, 560, 575, 576), (569, 568, 583, 584), (562, 561, 576, 577), (570, 569, 584, 585), (563, 562, 577, 578), (571, 570, 585, 586), (564, 563, 578, 579), (572, 571, 586, 587), (565, 564, 579, 580), (573, 572, 587, 588), (566, 565, 580, 581), (574, 573, 588, 589), (567, 566, 581, 582), (560, 162, 575), (587, 586, 601, 602), (580, 579, 594, 595), (588, 587, 602, 603), (581, 580, 595, 596), (589, 588, 603, 604), (582, 581, 596, 597), (575, 162, 590), (169, 589, 604), (583, 582, 597, 598), (576, 575, 590, 591), (584, 583, 598, 599), (577, 576, 591, 592), (585, 584, 599, 600), (578, 577, 592, 593), (586, 585, 600, 601), (579, 578, 593, 594), (591, 590, 605, 606), (599, 598, 613, 614), (592, 591, 606, 607), (600, 599, 614, 615), (593, 592, 607, 608), (601, 600, 615, 616), (594, 593, 608, 609), (602, 601, 616, 617), (595, 594, 609, 610), (603, 602, 617, 618), (596, 595, 610, 611), (604, 603, 618, 619), (597, 596, 611, 612), (590, 162, 605), (169, 604, 619), (598, 597, 612, 613), (610, 609, 624, 625), (618, 617, 632, 633), (611, 610, 625, 626), (619, 618, 633, 634), (612, 611, 626, 627), (605, 162, 620), (169, 619, 634), (613, 612, 627, 628), (606, 605, 620, 621), (614, 613, 628, 629), (607, 606, 621, 622), (615, 614, 629, 630), (608, 607, 622, 623), (616, 615, 630, 631), (609, 608, 623, 624), (617, 616, 631, 632), (629, 628, 167, 639), (622, 621, 636, 163), (630, 629, 639, 168), (623, 622, 163, 637), (631, 630, 168, 640), (624, 623, 637, 164), (632, 631, 640, 641), (625, 624, 164, 638), (633, 632, 641, 642), (626, 625, 638, 165), (634, 633, 642, 643), (627, 626, 165, 166), (620, 162, 635), (169, 634, 643), (628, 627, 166, 167), (621, 620, 635, 636)])
_uv = me_icosphere_001.uv_layers.new(name='UVMap.001')
_uv.uv.foreach_set('vector', [0.1709, 0.7034, 0.1075, 0.686, 0.1855, 0.6578, 0.6291, 0.3307, 0.6389, 0.413, 0.5993, 0.3686, 0.1709, 0.7034, 0.1855, 0.6578, 0.2477, 0.6939, 0.1709, 0.7034, 0.2477, 0.6939, 0.1969, 0.7444, 0.1709, 0.7034, 0.1969, 0.7444, 0.1138, 0.7335, 0.6291, 0.3307, 0.5993, 0.3686, 0.5365, 0.26, 0.9292, 0.4172, 0.8635, 0.4622, 0.8771, 0.2847, 0.1811, 0.4077, 0.1235, 0.4343, 0.1676, 0.2918, 0.7251, 0.5573, 0.6996, 0.5194, 0.831, 0.5558, 0.8227, 0.7699, 0.7556, 0.757, 0.8726, 0.6798, 0.6996, 0.3845, 0.7674, 0.2635, 0.7788, 0.2737, 0.9292, 0.4172, 0.8771, 0.2847, 0.9093, 0.2828, 0.1811, 0.4077, 0.1676, 0.2918, 0.1943, 0.2918, 0.7251, 0.5573, 0.831, 0.5558, 0.8286, 0.5896, 0.8227, 0.7699, 0.8726, 0.6798, 0.8956, 0.6859, 0.8259, 0.1168, 0.793, 0.1076, 0.8312, 0.05283, 0.118, 0.1161, 0.09523, 0.08921, 0.1166, 0.05254, 0.2438, 0.1161, 0.2194, 0.1068, 0.2451, 0.05255, 0.5059, 0.5607, 0.4708, 0.5322, 0.5098, 0.4904, 0.4547, 0.1053, 0.4203, 0.09554, 0.4389, 0.04384, 0.4547, 0.9084, 0.426, 0.8864, 0.4544, 0.8748, 0.4518, 0.9541, 0.4216, 0.9286, 0.4547, 0.9084, 0.4389, 0.04384, 0.3976, 0.0351, 0.4276, 0.002858, 0.4547, 0.9084, 0.4216, 0.9286, 0.426, 0.8864, 0.4216, 0.9286, 0.3961, 0.9029, 0.426, 0.8864, 0.4518, 0.9541, 0.411, 0.983, 0.4216, 0.9286, 0.411, 0.983, 0.383, 0.954, 0.4216, 0.9286, 0.4216, 0.9286, 0.383, 0.954, 0.3961, 0.9029, 0.383, 0.954, 0.3647, 0.9204, 0.3961, 0.9029, 0.4389, 0.04384, 0.4203, 0.09554, 0.3976, 0.0351, 0.4203, 0.09554, 0.3807, 0.09229, 0.3976, 0.0351, 0.3976, 0.0351, 0.3807, 0.09229, 0.3647, 0.0307, 0.5651, 0.5639, 0.5402, 0.5533, 0.543, 0.4954, 0.543, 0.4954, 0.5402, 0.5533, 0.5098, 0.4904, 0.5402, 0.5533, 0.5059, 0.5607, 0.5098, 0.4904, 0.426, 0.8864, 0.4343, 0.8485, 0.4544, 0.8748, 0.3961, 0.9029, 0.4032, 0.8563, 0.426, 0.8864, 0.3647, 0.9204, 0.3715, 0.8694, 0.3961, 0.9029, 0.426, 0.8864, 0.4032, 0.8563, 0.4343, 0.8485, 0.4032, 0.8563, 0.4094, 0.8132, 0.4343, 0.8485, 0.3961, 0.9029, 0.3715, 0.8694, 0.4032, 0.8563, 0.3715, 0.8694, 0.3735, 0.8175, 0.4032, 0.8563, 0.4032, 0.8563, 0.3735, 0.8175, 0.4094, 0.8132, 0.3735, 0.8175, 0.3739, 0.7782, 0.4094, 0.8132, 0.5098, 0.4904, 0.4708, 0.5322, 0.4609, 0.4686, 0.4708, 0.5322, 0.4226, 0.5241, 0.4609, 0.4686, 0.4609, 0.4686, 0.4226, 0.5241, 0.4077, 0.4767, 0.4226, 0.5241, 0.3828, 0.5432, 0.4077, 0.4767, 0.4077, 0.4767, 0.3828, 0.5432, 0.3647, 0.5083, 0.2665, 0.08922, 0.2438, 0.1161, 0.2451, 0.05255, 0.4343, 0.8485, 0.4706, 0.8471, 0.4544, 0.8748, 0.4094, 0.8132, 0.4475, 0.8122, 0.4343, 0.8485, 0.2451, 0.05255, 0.2043, 0.04442, 0.2194, 0.002883, 0.4343, 0.8485, 0.4475, 0.8122, 0.4706, 0.8471, 0.4475, 0.8122, 0.4851, 0.8103, 0.4706, 0.8471, 0.4094, 0.8132, 0.4153, 0.7688, 0.4475, 0.8122, 0.4153, 0.7688, 0.4612, 0.767, 0.4475, 0.8122, 0.4475, 0.8122, 0.4612, 0.767, 0.4851, 0.8103, 0.1575, 0.04441, 0.1166, 0.05254, 0.1424, 0.002858, 0.2451, 0.05255, 0.2194, 0.1068, 0.2043, 0.04442, 0.2194, 0.1068, 0.181, 0.1029, 0.2043, 0.04442, 0.2043, 0.04442, 0.181, 0.1029, 0.1575, 0.04441, 0.181, 0.1029, 0.1426, 0.1068, 0.1575, 0.04441, 0.1575, 0.04441, 0.1426, 0.1068, 0.1166, 0.05254, 0.1426, 0.1068, 0.118, 0.1161, 0.1166, 0.05254, 0.4706, 0.8471, 0.4834, 0.8842, 0.4544, 0.8748, 0.4851, 0.8103, 0.5019, 0.8525, 0.4706, 0.8471, 0.1166, 0.05254, 0.1082, 0.01585, 0.1424, 0.002858, 0.4706, 0.8471, 0.5019, 0.8525, 0.4834, 0.8842, 0.5019, 0.8525, 0.5114, 0.8985, 0.4834, 0.8842, 0.4851, 0.8103, 0.5164, 0.812, 0.5019, 0.8525, 0.9332, 0.04296, 0.8821, 0.03476, 0.8932, 0.002858, 0.8932, 0.002858, 0.8821, 0.03476, 0.8473, 0.009641, 0.8821, 0.03476, 0.8312, 0.05283, 0.8473, 0.009641, 0.9709, 0.06962, 0.9502, 0.1127, 0.9332, 0.04296, 0.9502, 0.1127, 0.9137, 0.09534, 0.9332, 0.04296, 0.9332, 0.04296, 0.9137, 0.09534, 0.8821, 0.03476, 0.9137, 0.09534, 0.8648, 0.09714, 0.8821, 0.03476, 0.8821, 0.03476, 0.8648, 0.09714, 0.8312, 0.05283, 0.8648, 0.09714, 0.8259, 0.1168, 0.8312, 0.05283, 0.4834, 0.8842, 0.4547, 0.9084, 0.4544, 0.8748, 0.5114, 0.8985, 0.486, 0.9261, 0.4834, 0.8842, 0.8312, 0.05283, 0.7963, 0.04279, 0.8473, 0.009641, 0.4834, 0.8842, 0.486, 0.9261, 0.4547, 0.9084, 0.486, 0.9261, 0.4518, 0.9541, 0.4547, 0.9084, 0.5114, 0.8985, 0.5164, 0.9488, 0.486, 0.9261, 0.5164, 0.9488, 0.485, 0.9801, 0.486, 0.9261, 0.486, 0.9261, 0.485, 0.9801, 0.4518, 0.9541, 0.485, 0.9801, 0.4448, 0.9971, 0.4518, 0.9541, 0.8312, 0.05283, 0.793, 0.1076, 0.7963, 0.04279, 0.793, 0.1076, 0.7654, 0.1014, 0.7963, 0.04279, 0.7963, 0.04279, 0.7654, 0.1014, 0.7644, 0.04163, 0.513, 0.05814, 0.4801, 0.08009, 0.4705, 0.01628, 0.4705, 0.01628, 0.4801, 0.08009, 0.4389, 0.04384, 0.4801, 0.08009, 0.4547, 0.1053, 0.4389, 0.04384, 0.4537, 0.156, 0.4203, 0.09554, 0.4547, 0.1053, 0.4547, 0.2094, 0.4261, 0.1546, 0.4537, 0.156, 0.4582, 0.2802, 0.432, 0.2165, 0.4547, 0.2094, 0.4537, 0.156, 0.4261, 0.1546, 0.4203, 0.09554, 0.4261, 0.1546, 0.3807, 0.09229, 0.4203, 0.09554, 0.4547, 0.2094, 0.432, 0.2165, 0.4261, 0.1546, 0.432, 0.2165, 0.4036, 0.1584, 0.4261, 0.1546, 0.4261, 0.1546, 0.4036, 0.1584, 0.3807, 0.09229, 0.5296, 0.6275, 0.5402, 0.5533, 0.5651, 0.5639, 0.4582, 0.2802, 0.437, 0.2862, 0.432, 0.2165, 0.437, 0.2862, 0.4137, 0.2242, 0.432, 0.2165, 0.432, 0.2165, 0.4137, 0.2242, 0.4036, 0.1584, 0.5063, 0.6876, 0.5045, 0.6275, 0.5296, 0.6275, 0.5296, 0.6275, 0.5045, 0.6275, 0.5402, 0.5533, 0.5045, 0.6275, 0.5059, 0.5607, 0.5402, 0.5533, 0.4755, 0.622, 0.4708, 0.5322, 0.5059, 0.5607, 0.4545, 0.6807, 0.4441, 0.6121, 0.4755, 0.622, 0.4304, 0.7407, 0.4256, 0.6787, 0.4545, 0.6807, 0.4755, 0.622, 0.4441, 0.6121, 0.4708, 0.5322, 0.4441, 0.6121, 0.4226, 0.5241, 0.4708, 0.5322, 0.4545, 0.6807, 0.4256, 0.6787, 0.4441, 0.6121, 0.4256, 0.6787, 0.4096, 0.6129, 0.4441, 0.6121, 0.4441, 0.6121, 0.4096, 0.6129, 0.4226, 0.5241, 0.4096, 0.6129, 0.3828, 0.5432, 0.4226, 0.5241, 0.4304, 0.7407, 0.397, 0.742, 0.4256, 0.6787, 0.397, 0.742, 0.4008, 0.6787, 0.4256, 0.6787, 0.4256, 0.6787, 0.4008, 0.6787, 0.4096, 0.6129, 0.4008, 0.6787, 0.3865, 0.6221, 0.4096, 0.6129, 0.4096, 0.6129, 0.3865, 0.6221, 0.3828, 0.5432, 0.3865, 0.6221, 0.3647, 0.5716, 0.3828, 0.5432, 0.2211, 0.1672, 0.2194, 0.1068, 0.2438, 0.1161, 0.2066, 0.2204, 0.1962, 0.1652, 0.2211, 0.1672, 0.1943, 0.2918, 0.1809, 0.2206, 0.2066, 0.2204, 0.2211, 0.1672, 0.1962, 0.1652, 0.2194, 0.1068, 0.1962, 0.1652, 0.181, 0.1029, 0.2194, 0.1068, 0.2066, 0.2204, 0.1809, 0.2206, 0.1962, 0.1652, 0.1809, 0.2206, 0.1656, 0.1652, 0.1962, 0.1652, 0.1962, 0.1652, 0.1656, 0.1652, 0.181, 0.1029, 0.1656, 0.1652, 0.1426, 0.1068, 0.181, 0.1029, 0.1943, 0.2918, 0.1676, 0.2918, 0.1809, 0.2206, 0.1676, 0.2918, 0.1552, 0.2204, 0.1809, 0.2206, 0.1809, 0.2206, 0.1552, 0.2204, 0.1656, 0.1652, 0.1552, 0.2204, 0.1407, 0.1672, 0.1656, 0.1652, 0.1656, 0.1652, 0.1407, 0.1672, 0.1426, 0.1068, 0.1407, 0.1672, 0.118, 0.1161, 0.1426, 0.1068, 0.1204, 0.1632, 0.09523, 0.08921, 0.118, 0.1161, 0.913, 0.2195, 0.9135, 0.1643, 0.9339, 0.1654, 0.9093, 0.2828, 0.8895, 0.2256, 0.913, 0.2195, 0.9339, 0.1654, 0.9135, 0.1643, 0.9502, 0.1127, 0.9135, 0.1643, 0.9137, 0.09534, 0.9502, 0.1127, 0.913, 0.2195, 0.8895, 0.2256, 0.9135, 0.1643, 0.8895, 0.2256, 0.88, 0.1658, 0.9135, 0.1643, 0.9135, 0.1643, 0.88, 0.1658, 0.9137, 0.09534, 0.88, 0.1658, 0.8648, 0.09714, 0.9137, 0.09534, 0.9093, 0.2828, 0.8771, 0.2847, 0.8895, 0.2256, 0.8771, 0.2847, 0.8609, 0.2276, 0.8895, 0.2256, 0.8895, 0.2256, 0.8609, 0.2276, 0.88, 0.1658, 0.8609, 0.2276, 0.8476, 0.1712, 0.88, 0.1658, 0.88, 0.1658, 0.8476, 0.1712, 0.8648, 0.09714, 0.8476, 0.1712, 0.8259, 0.1168, 0.8648, 0.09714, 0.8175, 0.1679, 0.793, 0.1076, 0.8259, 0.1168, 0.8072, 0.2168, 0.7915, 0.1571, 0.8175, 0.1679, 0.5576, 0.2551, 0.5277, 0.1918, 0.5469, 0.1898, 0.8175, 0.1679, 0.7915, 0.1571, 0.793, 0.1076, 0.7915, 0.1571, 0.7654, 0.1014, 0.793, 0.1076, 0.5469, 0.1898, 0.5277, 0.1918, 0.5243, 0.1272, 0.5277, 0.1918, 0.5032, 0.1347, 0.5243, 0.1272, 0.5243, 0.1272, 0.5032, 0.1347, 0.513, 0.05814, 0.5032, 0.1347, 0.4801, 0.08009, 0.513, 0.05814, 0.5576, 0.2551, 0.5365, 0.26, 0.5277, 0.1918, 0.5365, 0.26, 0.5046, 0.1965, 0.5277, 0.1918, 0.5277, 0.1918, 0.5046, 0.1965, 0.5032, 0.1347, 0.5046, 0.1965, 0.4799, 0.1493, 0.5032, 0.1347, 0.5032, 0.1347, 0.4799, 0.1493, 0.4801, 0.08009, 0.4799, 0.1493, 0.4547, 0.1053, 0.4801, 0.08009, 0.5045, 0.6275, 0.4755, 0.622, 0.5059, 0.5607, 0.5063, 0.6876, 0.483, 0.6835, 0.5045, 0.6275, 0.5249, 0.759, 0.5063, 0.7613, 0.5063, 0.6876, 0.5045, 0.6275, 0.483, 0.6835, 0.4755, 0.622, 0.483, 0.6835, 0.4545, 0.6807, 0.4755, 0.622, 0.5063, 0.6876, 0.5063, 0.7613, 0.483, 0.6835, 0.5063, 0.7613, 0.4682, 0.7542, 0.483, 0.6835, 0.483, 0.6835, 0.4682, 0.7542, 0.4545, 0.6807, 0.4682, 0.7542, 0.4304, 0.7407, 0.4545, 0.6807, 0.8726, 0.6798, 0.7556, 0.757, 0.8504, 0.6649, 0.7556, 0.757, 0.7114, 0.7062, 0.8504, 0.6649, 0.8504, 0.6649, 0.7114, 0.7062, 0.8321, 0.6286, 0.7114, 0.7062, 0.6996, 0.6299, 0.8321, 0.6286, 0.8321, 0.6286, 0.6996, 0.6299, 0.8286, 0.5896, 0.6996, 0.6299, 0.7251, 0.5573, 0.8286, 0.5896, 0.2414, 0.1632, 0.2211, 0.1672, 0.2438, 0.1161, 0.2496, 0.2198, 0.2303, 0.2201, 0.2414, 0.1632, 0.397, 0.742, 0.3657, 0.7555, 0.4008, 0.6787, 0.2414, 0.1632, 0.2303, 0.2201, 0.2211, 0.1672, 0.2303, 0.2201, 0.2066, 0.2204, 0.2211, 0.1672, 0.2496, 0.2198, 0.2462, 0.3018, 0.2303, 0.2201, 0.2462, 0.3018, 0.2217, 0.3039, 0.2303, 0.2201, 0.2303, 0.2201, 0.2217, 0.3039, 0.2066, 0.2204, 0.2217, 0.3039, 0.1943, 0.2918, 0.2066, 0.2204, 0.831, 0.5558, 0.6996, 0.5194, 0.8364, 0.525, 0.359, 0.4249, 0.3108, 0.4388, 0.2462, 0.3018, 0.2462, 0.3018, 0.3108, 0.4388, 0.2217, 0.3039, 0.3108, 0.4388, 0.2383, 0.4343, 0.2217, 0.3039, 0.2217, 0.3039, 0.2383, 0.4343, 0.1943, 0.2918, 0.2383, 0.4343, 0.1811, 0.4077, 0.1943, 0.2918, 0.1407, 0.1672, 0.1204, 0.1632, 0.118, 0.1161, 0.1552, 0.2204, 0.1316, 0.2201, 0.1407, 0.1672, 0.1676, 0.2918, 0.1402, 0.3039, 0.1552, 0.2204, 0.1407, 0.1672, 0.1316, 0.2201, 0.1204, 0.1632, 0.1316, 0.2201, 0.1122, 0.2198, 0.1204, 0.1632, 0.1552, 0.2204, 0.1402, 0.3039, 0.1316, 0.2201, 0.1402, 0.3039, 0.1156, 0.3018, 0.1316, 0.2201, 0.1316, 0.2201, 0.1156, 0.3018, 0.1122, 0.2198, 0.9373, 0.2886, 0.9093, 0.2828, 0.913, 0.2195, 0.1676, 0.2918, 0.1235, 0.4343, 0.1402, 0.3039, 0.1235, 0.4343, 0.05103, 0.4388, 0.1402, 0.3039, 0.1402, 0.3039, 0.05103, 0.4388, 0.1156, 0.3018, 0.05103, 0.4388, 0.002858, 0.4249, 0.1156, 0.3018, 0.9373, 0.2886, 0.9709, 0.4501, 0.9093, 0.2828, 0.9709, 0.4501, 0.9292, 0.4172, 0.9093, 0.2828, 0.8476, 0.1712, 0.8175, 0.1679, 0.8259, 0.1168, 0.8609, 0.2276, 0.832, 0.2242, 0.8476, 0.1712, 0.8771, 0.2847, 0.838, 0.2943, 0.8609, 0.2276, 0.8476, 0.1712, 0.832, 0.2242, 0.8175, 0.1679, 0.832, 0.2242, 0.8072, 0.2168, 0.8175, 0.1679, 0.8609, 0.2276, 0.838, 0.2943, 0.832, 0.2242, 0.838, 0.2943, 0.7983, 0.2893, 0.832, 0.2242, 0.832, 0.2242, 0.7983, 0.2893, 0.8072, 0.2168, 0.7983, 0.2893, 0.7788, 0.2737, 0.8072, 0.2168, 0.8771, 0.2847, 0.8635, 0.4622, 0.838, 0.2943, 0.8635, 0.4622, 0.7864, 0.4694, 0.838, 0.2943, 0.838, 0.2943, 0.7864, 0.4694, 0.7983, 0.2893, 0.7864, 0.4694, 0.727, 0.4399, 0.7983, 0.2893, 0.7983, 0.2893, 0.727, 0.4399, 0.7788, 0.2737, 0.727, 0.4399, 0.6996, 0.3845, 0.7788, 0.2737, 0.4799, 0.1493, 0.4537, 0.156, 0.4547, 0.1053, 0.5046, 0.1965, 0.4796, 0.2026, 0.4799, 0.1493, 0.5365, 0.26, 0.5149, 0.2756, 0.5046, 0.1965, 0.4799, 0.1493, 0.4796, 0.2026, 0.4537, 0.156, 0.4796, 0.2026, 0.4547, 0.2094, 0.4537, 0.156, 0.5046, 0.1965, 0.5149, 0.2756, 0.4796, 0.2026, 0.5149, 0.2756, 0.4849, 0.2834, 0.4796, 0.2026, 0.4796, 0.2026, 0.4849, 0.2834, 0.4547, 0.2094, 0.4849, 0.2834, 0.4582, 0.2802, 0.4547, 0.2094, 0.5365, 0.26, 0.5993, 0.3686, 0.5149, 0.2756, 0.5993, 0.3686, 0.5327, 0.3995, 0.5149, 0.2756, 0.5149, 0.2756, 0.5327, 0.3995, 0.4849, 0.2834, 0.5327, 0.3995, 0.4593, 0.4047, 0.4849, 0.2834, 0.4849, 0.2834, 0.4593, 0.4047, 0.4582, 0.2802, 0.4593, 0.4047, 0.4137, 0.3863, 0.4582, 0.2802, 0.4455, 0.4629, 0.3647, 0.433, 0.4137, 0.3863, 0.0546, 0.7624, 0.08684, 0.836, 0.03472, 0.8127, 0.1138, 0.7335, 0.143, 0.7868, 0.0546, 0.7624, 0.5843, 0.7855, 0.5708, 0.7349, 0.6502, 0.7579, 0.5708, 0.7349, 0.642, 0.7005, 0.6502, 0.7579, 0.0546, 0.7624, 0.143, 0.7868, 0.08684, 0.836, 0.143, 0.7868, 0.1804, 0.8743, 0.08684, 0.836, 0.5708, 0.7349, 0.5743, 0.6476, 0.642, 0.7005, 0.5743, 0.6476, 0.6511, 0.6236, 0.642, 0.7005, 0.1138, 0.7335, 0.1969, 0.7444, 0.143, 0.7868, 0.1969, 0.7444, 0.2302, 0.7924, 0.143, 0.7868, 0.143, 0.7868, 0.2302, 0.7924, 0.1804, 0.8743, 0.2302, 0.7924, 0.2658, 0.8633, 0.1804, 0.8743, 0.5743, 0.6476, 0.5915, 0.5631, 0.6511, 0.6236, 0.5915, 0.5631, 0.6791, 0.5566, 0.6511, 0.6236, 0.5915, 0.5631, 0.6525, 0.5144, 0.6791, 0.5566, 0.2302, 0.7924, 0.3145, 0.7927, 0.2658, 0.8633, 0.1969, 0.7444, 0.2851, 0.7293, 0.2302, 0.7924, 0.5915, 0.5631, 0.5708, 0.501, 0.6525, 0.5144, 0.5708, 0.501, 0.6326, 0.4686, 0.6525, 0.5144, 0.2302, 0.7924, 0.2851, 0.7293, 0.3145, 0.7927, 0.2851, 0.7293, 0.3455, 0.7244, 0.3145, 0.7927, 0.2905, 0.4954, 0.2262, 0.4932, 0.3108, 0.4388, 0.2262, 0.4932, 0.2383, 0.4343, 0.3108, 0.4388, 0.1969, 0.7444, 0.2477, 0.6939, 0.2851, 0.7293, 0.2477, 0.6939, 0.316, 0.6845, 0.2851, 0.7293, 0.2851, 0.7293, 0.316, 0.6845, 0.3455, 0.7244, 0.316, 0.6845, 0.3576, 0.6763, 0.3455, 0.7244, 0.2262, 0.4932, 0.1809, 0.4829, 0.2383, 0.4343, 0.1809, 0.4829, 0.1811, 0.4077, 0.2383, 0.4343, 0.1809, 0.4829, 0.1235, 0.4343, 0.1811, 0.4077, 0.316, 0.6845, 0.3337, 0.6352, 0.3576, 0.6763, 0.2477, 0.6939, 0.2746, 0.6498, 0.316, 0.6845, 0.1809, 0.4829, 0.1356, 0.4932, 0.1235, 0.4343, 0.1356, 0.4932, 0.05103, 0.4388, 0.1235, 0.4343, 0.316, 0.6845, 0.2746, 0.6498, 0.3337, 0.6352, 0.2746, 0.6498, 0.2862, 0.5771, 0.3337, 0.6352, 0.1356, 0.4932, 0.07135, 0.4954, 0.05103, 0.4388, 0.2862, 0.5771, 0.2755, 0.5011, 0.3234, 0.5452, 0.2477, 0.6939, 0.1855, 0.6578, 0.2746, 0.6498, 0.1855, 0.6578, 0.2052, 0.6022, 0.2746, 0.6498, 0.2746, 0.6498, 0.2052, 0.6022, 0.2862, 0.5771, 0.2052, 0.6022, 0.2204, 0.5174, 0.2862, 0.5771, 0.2862, 0.5771, 0.2204, 0.5174, 0.2755, 0.5011, 0.9189, 0.5013, 0.9292, 0.4172, 0.9709, 0.4501, 0.4593, 0.4047, 0.4455, 0.4629, 0.4137, 0.3863, 0.5327, 0.3995, 0.519, 0.4538, 0.4593, 0.4047, 0.5993, 0.3686, 0.5707, 0.4405, 0.5327, 0.3995, 0.4593, 0.4047, 0.519, 0.4538, 0.4455, 0.4629, 0.009712, 0.7439, 0.0546, 0.7624, 0.03472, 0.8127, 0.5327, 0.3995, 0.5707, 0.4405, 0.519, 0.4538, 0.002858, 0.6914, 0.04568, 0.7158, 0.009712, 0.7439, 0.009712, 0.7439, 0.04568, 0.7158, 0.0546, 0.7624, 0.04568, 0.7158, 0.1138, 0.7335, 0.0546, 0.7624, 0.5993, 0.3686, 0.6389, 0.413, 0.5707, 0.4405, 0.008854, 0.6161, 0.04224, 0.6681, 0.002858, 0.6914, 0.002858, 0.6914, 0.04224, 0.6681, 0.04568, 0.7158, 0.04224, 0.6681, 0.1075, 0.686, 0.04568, 0.7158, 0.04568, 0.7158, 0.1075, 0.686, 0.1138, 0.7335, 0.1075, 0.686, 0.1709, 0.7034, 0.1138, 0.7335, 0.9189, 0.5013, 0.8635, 0.4622, 0.9292, 0.4172, 0.2052, 0.6022, 0.1352, 0.5301, 0.2204, 0.5174, 0.1855, 0.6578, 0.1221, 0.628, 0.2052, 0.6022, 0.9189, 0.5013, 0.8336, 0.5137, 0.8635, 0.4622, 0.8336, 0.5137, 0.7864, 0.4694, 0.8635, 0.4622, 0.2052, 0.6022, 0.1221, 0.628, 0.1352, 0.5301, 0.1221, 0.628, 0.05402, 0.5867, 0.1352, 0.5301, 0.1352, 0.5301, 0.05402, 0.5867, 0.08844, 0.5011, 0.05402, 0.5867, 0.0364, 0.5363, 0.08844, 0.5011, 0.1855, 0.6578, 0.1075, 0.686, 0.1221, 0.628, 0.1075, 0.686, 0.04224, 0.6681, 0.1221, 0.628, 0.1221, 0.628, 0.04224, 0.6681, 0.05402, 0.5867, 0.04224, 0.6681, 0.008854, 0.6161, 0.05402, 0.5867, 0.6705, 0.4313, 0.6389, 0.413, 0.6939, 0.348, 0.6389, 0.413, 0.6291, 0.3307, 0.6939, 0.348, 0.8241, 0.8295, 0.8238, 0.8427, 0.8219, 0.8429, 0.8204, 0.83, 0.6589, 0.8871, 0.668, 0.8868, 0.668, 0.8963, 0.6589, 0.8961, 0.8242, 0.8197, 0.8241, 0.8295, 0.8204, 0.83, 0.8193, 0.8203, 0.65, 0.8875, 0.6589, 0.8871, 0.6589, 0.8961, 0.65, 0.8955, 0.8244, 0.8042, 0.8242, 0.8197, 0.8193, 0.8203, 0.8175, 0.8051, 0.6416, 0.8879, 0.65, 0.8875, 0.65, 0.8955, 0.6416, 0.8947, 0.8243, 0.793, 0.8244, 0.8042, 0.8175, 0.8051, 0.8162, 0.794, 0.7329, 0.7861, 0.7313, 0.7766, 0.7382, 0.7766, 0.7383, 0.7862, 0.8241, 0.7833, 0.8243, 0.793, 0.8162, 0.794, 0.8151, 0.7845, 0.7347, 0.7975, 0.7329, 0.7861, 0.7383, 0.7862, 0.7384, 0.7976, 0.8237, 0.7756, 0.8241, 0.7833, 0.8151, 0.7845, 0.8142, 0.7768, 0.7365, 0.8103, 0.7347, 0.7975, 0.7384, 0.7976, 0.7385, 0.8103, 0.6769, 0.8866, 0.6853, 0.8864, 0.6853, 0.8959, 0.6769, 0.8963, 0.8238, 0.8427, 0.8233, 0.8555, 0.8219, 0.8429, 0.7385, 0.8238, 0.7365, 0.8103, 0.7385, 0.8103, 0.668, 0.8868, 0.6769, 0.8866, 0.6769, 0.8963, 0.668, 0.8963, 0.8219, 0.8429, 0.8233, 0.8555, 0.8201, 0.8436, 0.7385, 0.8238, 0.7385, 0.8103, 0.7404, 0.8108, 0.668, 0.8963, 0.6769, 0.8963, 0.6764, 0.9057, 0.6675, 0.9055, 0.8204, 0.83, 0.8219, 0.8429, 0.8201, 0.8436, 0.8168, 0.8314, 0.6589, 0.8961, 0.668, 0.8963, 0.6675, 0.9055, 0.6584, 0.9048, 0.8193, 0.8203, 0.8204, 0.83, 0.8168, 0.8314, 0.8145, 0.8221, 0.65, 0.8955, 0.6589, 0.8961, 0.6584, 0.9048, 0.6496, 0.9034, 0.8175, 0.8051, 0.8193, 0.8203, 0.8145, 0.8221, 0.8109, 0.8076, 0.6416, 0.8947, 0.65, 0.8955, 0.6496, 0.9034, 0.6413, 0.9014, 0.8162, 0.794, 0.8175, 0.8051, 0.8109, 0.8076, 0.8084, 0.797, 0.7383, 0.7862, 0.7382, 0.7766, 0.7451, 0.7786, 0.7437, 0.7878, 0.8151, 0.7845, 0.8162, 0.794, 0.8084, 0.797, 0.8064, 0.7878, 0.7384, 0.7976, 0.7383, 0.7862, 0.7437, 0.7878, 0.7421, 0.7987, 0.8142, 0.7768, 0.8151, 0.7845, 0.8064, 0.7878, 0.805, 0.7803, 0.7385, 0.8103, 0.7384, 0.7976, 0.7421, 0.7987, 0.7404, 0.8108, 0.6769, 0.8963, 0.6853, 0.8959, 0.6848, 0.9052, 0.6764, 0.9057, 0.8084, 0.797, 0.8109, 0.8076, 0.8047, 0.8117, 0.8011, 0.8018, 0.7437, 0.7878, 0.7451, 0.7786, 0.7518, 0.7825, 0.749, 0.7908, 0.8064, 0.7878, 0.8084, 0.797, 0.8011, 0.8018, 0.7983, 0.7932, 0.7421, 0.7987, 0.7437, 0.7878, 0.749, 0.7908, 0.7457, 0.8007, 0.805, 0.7803, 0.8064, 0.7878, 0.7983, 0.7932, 0.7963, 0.786, 0.7404, 0.8108, 0.7421, 0.7987, 0.7457, 0.8007, 0.7422, 0.8119, 0.6764, 0.9057, 0.6848, 0.9052, 0.6839, 0.9138, 0.6754, 0.9144, 0.8201, 0.8436, 0.8233, 0.8555, 0.8184, 0.8447, 0.7385, 0.8238, 0.7404, 0.8108, 0.7422, 0.8119, 0.6675, 0.9055, 0.6764, 0.9057, 0.6754, 0.9144, 0.6665, 0.9141, 0.8168, 0.8314, 0.8201, 0.8436, 0.8184, 0.8447, 0.8135, 0.8336, 0.6584, 0.9048, 0.6675, 0.9055, 0.6665, 0.9141, 0.6575, 0.9129, 0.8145, 0.8221, 0.8168, 0.8314, 0.8135, 0.8336, 0.8101, 0.8251, 0.6496, 0.9034, 0.6584, 0.9048, 0.6575, 0.9129, 0.6487, 0.9106, 0.8109, 0.8076, 0.8145, 0.8221, 0.8101, 0.8251, 0.8047, 0.8117, 0.6413, 0.9014, 0.6496, 0.9034, 0.6487, 0.9106, 0.6405, 0.9076, 0.5939, 0.7924, 0.6027, 0.7912, 0.6029, 0.7991, 0.594, 0.8002, 0.8135, 0.8336, 0.8184, 0.8447, 0.8168, 0.8463, 0.8105, 0.8366, 0.6575, 0.9129, 0.6665, 0.9141, 0.6651, 0.9218, 0.6562, 0.92, 0.8101, 0.8251, 0.8135, 0.8336, 0.8105, 0.8366, 0.8061, 0.8291, 0.6487, 0.9106, 0.6575, 0.9129, 0.6562, 0.92, 0.6475, 0.9171, 0.8047, 0.8117, 0.8101, 0.8251, 0.8061, 0.8291, 0.7991, 0.8173, 0.7518, 0.7825, 0.754, 0.7761, 0.7612, 0.7825, 0.7579, 0.788, 0.8011, 0.8018, 0.8047, 0.8117, 0.7991, 0.8173, 0.7946, 0.8084, 0.749, 0.7908, 0.7518, 0.7825, 0.7579, 0.788, 0.7538, 0.7951, 0.7983, 0.7932, 0.8011, 0.8018, 0.7946, 0.8084, 0.7911, 0.8004, 0.7457, 0.8007, 0.749, 0.7908, 0.7538, 0.7951, 0.749, 0.8037, 0.7963, 0.786, 0.7983, 0.7932, 0.7911, 0.8004, 0.7887, 0.7937, 0.7422, 0.8119, 0.7457, 0.8007, 0.749, 0.8037, 0.7439, 0.8134, 0.6027, 0.7912, 0.6116, 0.7924, 0.6117, 0.8002, 0.6029, 0.7991, 0.8184, 0.8447, 0.8233, 0.8555, 0.8168, 0.8463, 0.7385, 0.8238, 0.7422, 0.8119, 0.7439, 0.8134, 0.7538, 0.7951, 0.7579, 0.788, 0.7632, 0.795, 0.758, 0.8006, 0.7911, 0.8004, 0.7946, 0.8084, 0.7892, 0.8163, 0.785, 0.8093, 0.749, 0.8037, 0.7538, 0.7951, 0.758, 0.8006, 0.7519, 0.8075, 0.6117, 0.8002, 0.6201, 0.8034, 0.6202, 0.8127, 0.6118, 0.8101, 0.7439, 0.8134, 0.749, 0.8037, 0.7519, 0.8075, 0.7454, 0.8153, 0.6029, 0.7991, 0.6117, 0.8002, 0.6118, 0.8101, 0.603, 0.8092, 0.8168, 0.8463, 0.8233, 0.8555, 0.8156, 0.8481, 0.7385, 0.8238, 0.7439, 0.8134, 0.7454, 0.8153, 0.594, 0.8002, 0.6029, 0.7991, 0.603, 0.8092, 0.5941, 0.8101, 0.8105, 0.8366, 0.8168, 0.8463, 0.8156, 0.8481, 0.808, 0.8403, 0.5855, 0.8033, 0.594, 0.8002, 0.5941, 0.8101, 0.5856, 0.8127, 0.8061, 0.8291, 0.8105, 0.8366, 0.808, 0.8403, 0.8028, 0.8339, 0.5776, 0.8084, 0.5855, 0.8033, 0.5856, 0.8127, 0.5777, 0.8168, 0.7991, 0.8173, 0.8061, 0.8291, 0.8028, 0.8339, 0.7945, 0.8241, 0.7579, 0.788, 0.7612, 0.7825, 0.7675, 0.7908, 0.7632, 0.795, 0.7946, 0.8084, 0.7991, 0.8173, 0.7945, 0.8241, 0.7892, 0.8163, 0.808, 0.8403, 0.8156, 0.8481, 0.8146, 0.8503, 0.806, 0.8445, 0.5856, 0.8127, 0.5941, 0.8101, 0.5942, 0.8217, 0.5857, 0.8236, 0.8028, 0.8339, 0.808, 0.8403, 0.806, 0.8445, 0.8003, 0.8394, 0.5777, 0.8168, 0.5856, 0.8127, 0.5857, 0.8236, 0.5778, 0.8267, 0.7945, 0.8241, 0.8028, 0.8339, 0.8003, 0.8394, 0.791, 0.8318, 0.5708, 0.8224, 0.5777, 0.8168, 0.5778, 0.8267, 0.5708, 0.8308, 0.7892, 0.8163, 0.7945, 0.8241, 0.791, 0.8318, 0.785, 0.8254, 0.758, 0.8006, 0.7632, 0.795, 0.7676, 0.8032, 0.7614, 0.8071, 0.6202, 0.8127, 0.628, 0.8169, 0.628, 0.8268, 0.6203, 0.8237, 0.7519, 0.8075, 0.758, 0.8006, 0.7614, 0.8071, 0.7543, 0.8119, 0.6118, 0.8101, 0.6202, 0.8127, 0.6203, 0.8237, 0.6118, 0.8217, 0.7454, 0.8153, 0.7519, 0.8075, 0.7543, 0.8119, 0.7466, 0.8176, 0.603, 0.8092, 0.6118, 0.8101, 0.6118, 0.8217, 0.603, 0.8211, 0.8156, 0.8481, 0.8233, 0.8555, 0.8146, 0.8503, 0.7385, 0.8238, 0.7454, 0.8153, 0.7466, 0.8176, 0.5941, 0.8101, 0.603, 0.8092, 0.603, 0.8211, 0.5942, 0.8217, 0.6203, 0.8237, 0.628, 0.8268, 0.6281, 0.8377, 0.6203, 0.8358, 0.7543, 0.8119, 0.7614, 0.8071, 0.764, 0.8142, 0.7561, 0.8169, 0.6118, 0.8217, 0.6203, 0.8237, 0.6203, 0.8358, 0.6119, 0.8346, 0.7466, 0.8176, 0.7543, 0.8119, 0.7561, 0.8169, 0.7475, 0.8201, 0.603, 0.8211, 0.6118, 0.8217, 0.6119, 0.8346, 0.6031, 0.8342, 0.8146, 0.8503, 0.8233, 0.8555, 0.8139, 0.8526, 0.7385, 0.8238, 0.7466, 0.8176, 0.7475, 0.8201, 0.5942, 0.8217, 0.603, 0.8211, 0.6031, 0.8342, 0.5942, 0.8346, 0.806, 0.8445, 0.8146, 0.8503, 0.8139, 0.8526, 0.8048, 0.849, 0.5857, 0.8236, 0.5942, 0.8217, 0.5942, 0.8346, 0.5857, 0.8357, 0.8003, 0.8394, 0.806, 0.8445, 0.8048, 0.849, 0.7986, 0.8454, 0.5778, 0.8267, 0.5857, 0.8236, 0.5857, 0.8357, 0.5778, 0.8376, 0.791, 0.8318, 0.8003, 0.8394, 0.7986, 0.8454, 0.7886, 0.8402, 0.5708, 0.8308, 0.5778, 0.8267, 0.5778, 0.8376, 0.5709, 0.8401, 0.785, 0.8254, 0.791, 0.8318, 0.7886, 0.8402, 0.7823, 0.8353, 0.7614, 0.8071, 0.7676, 0.8032, 0.7709, 0.8123, 0.764, 0.8142, 0.5857, 0.8357, 0.5942, 0.8346, 0.5943, 0.8482, 0.5857, 0.8486, 0.7986, 0.8454, 0.8048, 0.849, 0.8042, 0.8537, 0.7979, 0.8517, 0.5778, 0.8376, 0.5857, 0.8357, 0.5857, 0.8486, 0.5778, 0.8491, 0.7886, 0.8402, 0.7986, 0.8454, 0.7979, 0.8517, 0.7876, 0.8489, 0.5709, 0.8401, 0.5778, 0.8376, 0.5778, 0.8491, 0.5709, 0.8499, 0.6281, 0.8377, 0.6348, 0.8402, 0.6348, 0.8501, 0.6281, 0.8492, 0.764, 0.8142, 0.7709, 0.8123, 0.7729, 0.8219, 0.7656, 0.8218, 0.6203, 0.8358, 0.6281, 0.8377, 0.6281, 0.8492, 0.6203, 0.8486, 0.7561, 0.8169, 0.764, 0.8142, 0.7656, 0.8218, 0.7572, 0.8221, 0.6119, 0.8346, 0.6203, 0.8358, 0.6203, 0.8486, 0.6119, 0.8483, 0.7475, 0.8201, 0.7561, 0.8169, 0.7572, 0.8221, 0.748, 0.8228, 0.6031, 0.8342, 0.6119, 0.8346, 0.6119, 0.8483, 0.6031, 0.8481, 0.8139, 0.8526, 0.8233, 0.8555, 0.8137, 0.855, 0.7385, 0.8238, 0.7475, 0.8201, 0.748, 0.8228, 0.5942, 0.8346, 0.6031, 0.8342, 0.6031, 0.8481, 0.5943, 0.8482, 0.8048, 0.849, 0.8139, 0.8526, 0.8137, 0.855, 0.8042, 0.8537, 0.7572, 0.8221, 0.7656, 0.8218, 0.7661, 0.8295, 0.7576, 0.8274, 0.6119, 0.8483, 0.6203, 0.8486, 0.6203, 0.8617, 0.6119, 0.8621, 0.748, 0.8228, 0.7572, 0.8221, 0.7576, 0.8274, 0.7482, 0.8255, 0.6031, 0.8481, 0.6119, 0.8483, 0.6119, 0.8621, 0.6031, 0.8623, 0.8137, 0.855, 0.8233, 0.8555, 0.8137, 0.8574, 0.7385, 0.8238, 0.748, 0.8228, 0.7482, 0.8255, 0.5943, 0.8482, 0.6031, 0.8481, 0.6031, 0.8623, 0.5942, 0.8621, 0.8042, 0.8537, 0.8137, 0.855, 0.8137, 0.8574, 0.8044, 0.8585, 0.5857, 0.8486, 0.5943, 0.8482, 0.5942, 0.8621, 0.5857, 0.8616, 0.7979, 0.8517, 0.8042, 0.8537, 0.8044, 0.8585, 0.7981, 0.8579, 0.5778, 0.8491, 0.5857, 0.8486, 0.5857, 0.8616, 0.5778, 0.8609, 0.7876, 0.8489, 0.7979, 0.8517, 0.7981, 0.8579, 0.7879, 0.8577, 0.5709, 0.8499, 0.5778, 0.8491, 0.5778, 0.8609, 0.5709, 0.8599, 0.6281, 0.8492, 0.6348, 0.8501, 0.6348, 0.8601, 0.6281, 0.861, 0.7656, 0.8218, 0.7729, 0.8219, 0.7736, 0.8317, 0.7661, 0.8295, 0.6203, 0.8486, 0.6281, 0.8492, 0.6281, 0.861, 0.6203, 0.8617, 0.5778, 0.8609, 0.5857, 0.8616, 0.5857, 0.8744, 0.5778, 0.8724, 0.7879, 0.8577, 0.7981, 0.8579, 0.7993, 0.8639, 0.7896, 0.8661, 0.5709, 0.8599, 0.5778, 0.8609, 0.5778, 0.8724, 0.5708, 0.8697, 0.6281, 0.861, 0.6348, 0.8601, 0.6348, 0.8699, 0.628, 0.8725, 0.7661, 0.8295, 0.7736, 0.8317, 0.7729, 0.8413, 0.7656, 0.8371, 0.6203, 0.8617, 0.6281, 0.861, 0.628, 0.8725, 0.6203, 0.8745, 0.7576, 0.8274, 0.7661, 0.8295, 0.7656, 0.8371, 0.7572, 0.8326, 0.6119, 0.8621, 0.6203, 0.8617, 0.6203, 0.8745, 0.6118, 0.8757, 0.7482, 0.8255, 0.7576, 0.8274, 0.7572, 0.8326, 0.748, 0.8281, 0.6031, 0.8623, 0.6119, 0.8621, 0.6118, 0.8757, 0.603, 0.8761, 0.8137, 0.8574, 0.8233, 0.8555, 0.8142, 0.8597, 0.7385, 0.8238, 0.7482, 0.8255, 0.748, 0.8281, 0.5942, 0.8621, 0.6031, 0.8623, 0.603, 0.8761, 0.5942, 0.8757, 0.8044, 0.8585, 0.8137, 0.8574, 0.8142, 0.8597, 0.8053, 0.863, 0.5857, 0.8616, 0.5942, 0.8621, 0.5942, 0.8757, 0.5857, 0.8744, 0.7981, 0.8579, 0.8044, 0.8585, 0.8053, 0.863, 0.7993, 0.8639, 0.748, 0.8281, 0.7572, 0.8326, 0.7561, 0.8375, 0.7475, 0.8306, 0.603, 0.8761, 0.6118, 0.8757, 0.6118, 0.8885, 0.603, 0.8891, 0.8142, 0.8597, 0.8233, 0.8555, 0.815, 0.8619, 0.7385, 0.8238, 0.748, 0.8281, 0.7475, 0.8306, 0.5942, 0.8757, 0.603, 0.8761, 0.603, 0.8891, 0.5941, 0.8885, 0.8053, 0.863, 0.8142, 0.8597, 0.815, 0.8619, 0.8069, 0.8672, 0.5857, 0.8744, 0.5942, 0.8757, 0.5941, 0.8885, 0.5856, 0.8865, 0.7993, 0.8639, 0.8053, 0.863, 0.8069, 0.8672, 0.8014, 0.8695, 0.5778, 0.8724, 0.5857, 0.8744, 0.5856, 0.8865, 0.5777, 0.8833, 0.7896, 0.8661, 0.7993, 0.8639, 0.8014, 0.8695, 0.7925, 0.8738, 0.5708, 0.8697, 0.5778, 0.8724, 0.5777, 0.8833, 0.5708, 0.8789, 0.628, 0.8725, 0.6348, 0.8699, 0.6347, 0.8791, 0.628, 0.8834, 0.7656, 0.8371, 0.7729, 0.8413, 0.7709, 0.8504, 0.764, 0.8442, 0.6203, 0.8745, 0.628, 0.8725, 0.628, 0.8834, 0.6202, 0.8865, 0.7572, 0.8326, 0.7656, 0.8371, 0.764, 0.8442, 0.7561, 0.8375, 0.6118, 0.8757, 0.6203, 0.8745, 0.6202, 0.8865, 0.6118, 0.8885, 0.7925, 0.8738, 0.8014, 0.8695, 0.8043, 0.8743, 0.7966, 0.8806, 0.7709, 0.8504, 0.7765, 0.8559, 0.7727, 0.8655, 0.7676, 0.8585, 0.628, 0.8834, 0.6347, 0.8791, 0.6347, 0.8873, 0.6279, 0.8931, 0.764, 0.8442, 0.7709, 0.8504, 0.7676, 0.8585, 0.7614, 0.8505, 0.6202, 0.8865, 0.628, 0.8834, 0.6279, 0.8931, 0.6201, 0.8973, 0.7561, 0.8375, 0.764, 0.8442, 0.7614, 0.8505, 0.7543, 0.8419, 0.6118, 0.8885, 0.6202, 0.8865, 0.6201, 0.8973, 0.6117, 0.9, 0.7475, 0.8306, 0.7561, 0.8375, 0.7543, 0.8419, 0.7466, 0.8329, 0.603, 0.8891, 0.6118, 0.8885, 0.6117, 0.9, 0.6029, 0.9008, 0.815, 0.8619, 0.8233, 0.8555, 0.8161, 0.8637, 0.7385, 0.8238, 0.7475, 0.8306, 0.7466, 0.8329, 0.5941, 0.8885, 0.603, 0.8891, 0.6029, 0.9008, 0.594, 0.8999, 0.8069, 0.8672, 0.815, 0.8619, 0.8161, 0.8637, 0.8091, 0.8709, 0.5856, 0.8865, 0.5941, 0.8885, 0.594, 0.8999, 0.5855, 0.8973, 0.8014, 0.8695, 0.8069, 0.8672, 0.8091, 0.8709, 0.8043, 0.8743, 0.5777, 0.8833, 0.5856, 0.8865, 0.5855, 0.8973, 0.5776, 0.893, 0.6029, 0.9008, 0.6117, 0.9, 0.6116, 0.9097, 0.6027, 0.9108, 0.8161, 0.8637, 0.8233, 0.8555, 0.8175, 0.8653, 0.7385, 0.8238, 0.7466, 0.8329, 0.7454, 0.8348, 0.594, 0.8999, 0.6029, 0.9008, 0.6027, 0.9108, 0.5939, 0.9097, 0.8091, 0.8709, 0.8161, 0.8637, 0.8175, 0.8653, 0.8118, 0.8739, 0.5855, 0.8973, 0.594, 0.8999, 0.5939, 0.9097, 0.5854, 0.9064, 0.8043, 0.8743, 0.8091, 0.8709, 0.8118, 0.8739, 0.8079, 0.8783, 0.5776, 0.893, 0.5855, 0.8973, 0.5854, 0.9064, 0.5775, 0.9012, 0.7966, 0.8806, 0.8043, 0.8743, 0.8079, 0.8783, 0.8016, 0.8862, 0.7676, 0.8585, 0.7727, 0.8655, 0.7675, 0.8736, 0.7632, 0.8654, 0.6279, 0.8931, 0.6347, 0.8873, 0.6346, 0.8944, 0.6278, 0.9013, 0.7614, 0.8505, 0.7676, 0.8585, 0.7632, 0.8654, 0.758, 0.8559, 0.6201, 0.8973, 0.6279, 0.8931, 0.6278, 0.9013, 0.62, 0.9065, 0.7543, 0.8419, 0.7614, 0.8505, 0.758, 0.8559, 0.7519, 0.8456, 0.6117, 0.9, 0.6201, 0.8973, 0.62, 0.9065, 0.6116, 0.9097, 0.7466, 0.8329, 0.7543, 0.8419, 0.7519, 0.8456, 0.7454, 0.8348, 0.7632, 0.8654, 0.7675, 0.8736, 0.7612, 0.8799, 0.7579, 0.8708, 0.6482, 0.8484, 0.6405, 0.8439, 0.6412, 0.8386, 0.649, 0.8421, 0.758, 0.8559, 0.7632, 0.8654, 0.7579, 0.8708, 0.7538, 0.8602, 0.6566, 0.8517, 0.6482, 0.8484, 0.649, 0.8421, 0.6575, 0.8447, 0.7519, 0.8456, 0.758, 0.8559, 0.7538, 0.8602, 0.749, 0.8485, 0.6654, 0.8537, 0.6566, 0.8517, 0.6575, 0.8447, 0.6664, 0.8463, 0.7454, 0.8348, 0.7519, 0.8456, 0.749, 0.8485, 0.7439, 0.8363, 0.6027, 0.9108, 0.6116, 0.9097, 0.6114, 0.9173, 0.6026, 0.9185, 0.8175, 0.8653, 0.8233, 0.8555, 0.8191, 0.8664, 0.7385, 0.8238, 0.7454, 0.8348, 0.7439, 0.8363, 0.5939, 0.9097, 0.6027, 0.9108, 0.6026, 0.9185, 0.5938, 0.9173, 0.8118, 0.8739, 0.8175, 0.8653, 0.8191, 0.8664, 0.815, 0.8761, 0.5854, 0.9064, 0.5939, 0.9097, 0.5938, 0.9173, 0.5853, 0.9136, 0.8079, 0.8783, 0.8118, 0.8739, 0.815, 0.8761, 0.8121, 0.8813, 0.7675, 0.8736, 0.7706, 0.8802, 0.7636, 0.8872, 0.7612, 0.8799, 0.8016, 0.8862, 0.8079, 0.8783, 0.8121, 0.8813, 0.8075, 0.8903, 0.8191, 0.8664, 0.8233, 0.8555, 0.8209, 0.8671, 0.7385, 0.8238, 0.7439, 0.8363, 0.7422, 0.8373, 0.6839, 0.8463, 0.6753, 0.8469, 0.6759, 0.8383, 0.6845, 0.8379, 0.815, 0.8761, 0.8191, 0.8664, 0.8209, 0.8671, 0.8185, 0.8775, 0.6918, 0.8447, 0.6839, 0.8463, 0.6845, 0.8379, 0.6925, 0.8368, 0.8121, 0.8813, 0.815, 0.8761, 0.8185, 0.8775, 0.8167, 0.8831, 0.7612, 0.8799, 0.7636, 0.8872, 0.7556, 0.892, 0.754, 0.8842, 0.8075, 0.8903, 0.8121, 0.8813, 0.8167, 0.8831, 0.814, 0.8929, 0.7579, 0.8708, 0.7612, 0.8799, 0.754, 0.8842, 0.7518, 0.8745, 0.649, 0.8421, 0.6412, 0.8386, 0.6417, 0.8325, 0.6496, 0.8349, 0.7538, 0.8602, 0.7579, 0.8708, 0.7518, 0.8745, 0.749, 0.8631, 0.6575, 0.8447, 0.649, 0.8421, 0.6496, 0.8349, 0.6581, 0.8368, 0.749, 0.8485, 0.7538, 0.8602, 0.749, 0.8631, 0.7457, 0.8505, 0.6664, 0.8463, 0.6575, 0.8447, 0.6581, 0.8368, 0.667, 0.8379, 0.7439, 0.8363, 0.749, 0.8485, 0.7457, 0.8505, 0.7422, 0.8373, 0.6753, 0.8469, 0.6664, 0.8463, 0.667, 0.8379, 0.6759, 0.8383, 0.6496, 0.8349, 0.6417, 0.8325, 0.6419, 0.8259, 0.6498, 0.8271, 0.749, 0.8631, 0.7518, 0.8745, 0.7451, 0.8763, 0.7437, 0.8645, 0.6581, 0.8368, 0.6496, 0.8349, 0.6498, 0.8271, 0.6584, 0.8281, 0.7457, 0.8505, 0.749, 0.8631, 0.7437, 0.8645, 0.7421, 0.8515, 0.667, 0.8379, 0.6581, 0.8368, 0.6584, 0.8281, 0.6673, 0.8287, 0.7422, 0.8373, 0.7457, 0.8505, 0.7421, 0.8515, 0.7404, 0.8378, 0.6759, 0.8383, 0.667, 0.8379, 0.6673, 0.8287, 0.6763, 0.8289, 0.8209, 0.8671, 0.8233, 0.8555, 0.8228, 0.8674, 0.7385, 0.8238, 0.7422, 0.8373, 0.7404, 0.8378, 0.6845, 0.8379, 0.6759, 0.8383, 0.6763, 0.8289, 0.6849, 0.8287, 0.8185, 0.8775, 0.8209, 0.8671, 0.8228, 0.8674, 0.8222, 0.878, 0.6925, 0.8368, 0.6845, 0.8379, 0.6849, 0.8287, 0.6928, 0.8281, 0.8167, 0.8831, 0.8185, 0.8775, 0.8222, 0.878, 0.8216, 0.8838, 0.754, 0.8842, 0.7556, 0.892, 0.747, 0.8944, 0.7462, 0.8864, 0.814, 0.8929, 0.8167, 0.8831, 0.8216, 0.8838, 0.8207, 0.8938, 0.7518, 0.8745, 0.754, 0.8842, 0.7462, 0.8864, 0.7451, 0.8763, 0.6849, 0.8287, 0.6763, 0.8289, 0.6763, 0.8191, 0.6849, 0.8191, 0.8222, 0.878, 0.8228, 0.8674, 0.8247, 0.8671, 0.8259, 0.8775, 0.6928, 0.8281, 0.6849, 0.8287, 0.6849, 0.8191, 0.6928, 0.8191, 0.8216, 0.8838, 0.8222, 0.878, 0.8259, 0.8775, 0.8265, 0.8832, 0.7462, 0.8864, 0.747, 0.8944, 0.7379, 0.8943, 0.7381, 0.8863, 0.8207, 0.8938, 0.8216, 0.8838, 0.8265, 0.8832, 0.8276, 0.8929, 0.7451, 0.8763, 0.7462, 0.8864, 0.7381, 0.8863, 0.7382, 0.8762, 0.6498, 0.8271, 0.6419, 0.8259, 0.6419, 0.819, 0.6498, 0.819, 0.7437, 0.8645, 0.7451, 0.8763, 0.7382, 0.8762, 0.7383, 0.8644, 0.6584, 0.8281, 0.6498, 0.8271, 0.6498, 0.819, 0.6584, 0.8191, 0.7421, 0.8515, 0.7437, 0.8645, 0.7383, 0.8644, 0.7384, 0.8515, 0.6673, 0.8287, 0.6584, 0.8281, 0.6584, 0.8191, 0.6673, 0.8191, 0.7404, 0.8378, 0.7421, 0.8515, 0.7384, 0.8515, 0.7385, 0.8378, 0.6763, 0.8289, 0.6673, 0.8287, 0.6673, 0.8191, 0.6763, 0.8191, 0.8228, 0.8674, 0.8233, 0.8555, 0.8247, 0.8671, 0.7385, 0.8238, 0.7404, 0.8378, 0.7385, 0.8378, 0.7383, 0.8644, 0.7382, 0.8762, 0.7313, 0.8742, 0.7329, 0.8629, 0.6584, 0.8191, 0.6498, 0.819, 0.6496, 0.8109, 0.6581, 0.81, 0.7384, 0.8515, 0.7383, 0.8644, 0.7329, 0.8629, 0.7347, 0.8504, 0.6673, 0.8191, 0.6584, 0.8191, 0.6581, 0.81, 0.667, 0.8095, 0.7385, 0.8378, 0.7384, 0.8515, 0.7347, 0.8504, 0.7365, 0.8372, 0.6763, 0.8191, 0.6673, 0.8191, 0.667, 0.8095, 0.6759, 0.8093, 0.8247, 0.8671, 0.8233, 0.8555, 0.8265, 0.8664, 0.7385, 0.8238, 0.7385, 0.8378, 0.7365, 0.8372, 0.6849, 0.8191, 0.6763, 0.8191, 0.6759, 0.8093, 0.6845, 0.8095, 0.8259, 0.8775, 0.8247, 0.8671, 0.8265, 0.8664, 0.8295, 0.8762, 0.6928, 0.8191, 0.6849, 0.8191, 0.6845, 0.8095, 0.6925, 0.81, 0.8265, 0.8832, 0.8259, 0.8775, 0.8295, 0.8762, 0.8313, 0.8813, 0.7381, 0.8863, 0.7379, 0.8943, 0.7289, 0.8917, 0.73, 0.884, 0.8276, 0.8929, 0.8265, 0.8832, 0.8313, 0.8813, 0.8343, 0.8904, 0.7382, 0.8762, 0.7381, 0.8863, 0.73, 0.884, 0.7313, 0.8742, 0.6498, 0.819, 0.6419, 0.819, 0.6417, 0.812, 0.6496, 0.8109, 0.6925, 0.81, 0.6845, 0.8095, 0.6839, 0.8003, 0.6918, 0.8013, 0.8313, 0.8813, 0.8295, 0.8762, 0.8328, 0.8739, 0.8357, 0.8784, 0.73, 0.884, 0.7289, 0.8917, 0.7202, 0.8867, 0.7222, 0.8794, 0.8343, 0.8904, 0.8313, 0.8813, 0.8357, 0.8784, 0.8405, 0.8863, 0.7313, 0.8742, 0.73, 0.884, 0.7222, 0.8794, 0.7247, 0.8704, 0.6496, 0.8109, 0.6417, 0.812, 0.6412, 0.8054, 0.649, 0.803, 0.7329, 0.8629, 0.7313, 0.8742, 0.7247, 0.8704, 0.7277, 0.8599, 0.6581, 0.81, 0.6496, 0.8109, 0.649, 0.803, 0.6575, 0.8013, 0.7347, 0.8504, 0.7329, 0.8629, 0.7277, 0.8599, 0.7311, 0.8483, 0.667, 0.8095, 0.6581, 0.81, 0.6575, 0.8013, 0.6664, 0.8003, 0.7365, 0.8372, 0.7347, 0.8504, 0.7311, 0.8483, 0.7347, 0.8361, 0.6759, 0.8093, 0.667, 0.8095, 0.6664, 0.8003, 0.6753, 0.7999, 0.8265, 0.8664, 0.8233, 0.8555, 0.8282, 0.8653, 0.7385, 0.8238, 0.7365, 0.8372, 0.7347, 0.8361, 0.6845, 0.8095, 0.6759, 0.8093, 0.6753, 0.7999, 0.6839, 0.8003, 0.8295, 0.8762, 0.8265, 0.8664, 0.8282, 0.8653, 0.8328, 0.8739, 0.7311, 0.8483, 0.7277, 0.8599, 0.7229, 0.8555, 0.7278, 0.8453, 0.6664, 0.8003, 0.6575, 0.8013, 0.6566, 0.7933, 0.6654, 0.7917, 0.7347, 0.8361, 0.7311, 0.8483, 0.7278, 0.8453, 0.733, 0.8346, 0.6753, 0.7999, 0.6664, 0.8003, 0.6654, 0.7917, 0.6743, 0.7912, 0.8282, 0.8653, 0.8233, 0.8555, 0.8298, 0.8638, 0.7385, 0.8238, 0.7347, 0.8361, 0.733, 0.8346, 0.904, 0.8947, 0.8952, 0.8959, 0.8952, 0.8874, 0.904, 0.8864, 0.8328, 0.8739, 0.8282, 0.8653, 0.8298, 0.8638, 0.8358, 0.8709, 0.9125, 0.8912, 0.904, 0.8947, 0.904, 0.8864, 0.9125, 0.8834, 0.8357, 0.8784, 0.8328, 0.8739, 0.8358, 0.8709, 0.8397, 0.8744, 0.7222, 0.8794, 0.7202, 0.8867, 0.7122, 0.8795, 0.715, 0.873, 0.8405, 0.8863, 0.8357, 0.8784, 0.8397, 0.8744, 0.846, 0.8807, 0.7247, 0.8704, 0.7222, 0.8794, 0.715, 0.873, 0.7186, 0.8649, 0.649, 0.803, 0.6412, 0.8054, 0.6405, 0.7992, 0.6482, 0.7958, 0.7277, 0.8599, 0.7247, 0.8704, 0.7186, 0.8649, 0.7229, 0.8555, 0.6575, 0.8013, 0.649, 0.803, 0.6482, 0.7958, 0.6566, 0.7933, 0.8397, 0.8744, 0.8358, 0.8709, 0.8383, 0.8673, 0.843, 0.8696, 0.9203, 0.8784, 0.9125, 0.8834, 0.9125, 0.8736, 0.9203, 0.8696, 0.846, 0.8807, 0.8397, 0.8744, 0.843, 0.8696, 0.8506, 0.8739, 0.7186, 0.8649, 0.715, 0.873, 0.7087, 0.8647, 0.7132, 0.8579, 0.8701, 0.8784, 0.8632, 0.8718, 0.8632, 0.8643, 0.8701, 0.8696, 0.7229, 0.8555, 0.7186, 0.8649, 0.7132, 0.8579, 0.7187, 0.85, 0.8779, 0.8834, 0.8701, 0.8784, 0.8701, 0.8696, 0.8779, 0.8736, 0.7278, 0.8453, 0.7229, 0.8555, 0.7187, 0.85, 0.7249, 0.8415, 0.8864, 0.8864, 0.8779, 0.8834, 0.8779, 0.8736, 0.8864, 0.876, 0.733, 0.8346, 0.7278, 0.8453, 0.7249, 0.8415, 0.7315, 0.8327, 0.8952, 0.8874, 0.8864, 0.8864, 0.8864, 0.876, 0.8952, 0.8769, 0.8298, 0.8638, 0.8233, 0.8555, 0.831, 0.8619, 0.7385, 0.8238, 0.733, 0.8346, 0.7315, 0.8327, 0.904, 0.8864, 0.8952, 0.8874, 0.8952, 0.8769, 0.904, 0.876, 0.8358, 0.8709, 0.8298, 0.8638, 0.831, 0.8619, 0.8383, 0.8673, 0.9125, 0.8834, 0.904, 0.8864, 0.904, 0.876, 0.9125, 0.8736, 0.8864, 0.876, 0.8779, 0.8736, 0.8779, 0.8623, 0.8864, 0.8641, 0.7315, 0.8327, 0.7249, 0.8415, 0.7225, 0.8371, 0.7303, 0.8304, 0.8952, 0.8769, 0.8864, 0.876, 0.8864, 0.8641, 0.8952, 0.8647, 0.831, 0.8619, 0.8233, 0.8555, 0.832, 0.8598, 0.7385, 0.8238, 0.7315, 0.8327, 0.7303, 0.8304, 0.904, 0.876, 0.8952, 0.8769, 0.8952, 0.8647, 0.904, 0.8641, 0.8383, 0.8673, 0.831, 0.8619, 0.832, 0.8598, 0.8402, 0.8631, 0.9125, 0.8736, 0.904, 0.876, 0.904, 0.8641, 0.9125, 0.8623, 0.843, 0.8696, 0.8383, 0.8673, 0.8402, 0.8631, 0.8455, 0.864, 0.9203, 0.8696, 0.9125, 0.8736, 0.9125, 0.8623, 0.9203, 0.8595, 0.8506, 0.8739, 0.843, 0.8696, 0.8455, 0.864, 0.8542, 0.8662, 0.7132, 0.8579, 0.7087, 0.8647, 0.7035, 0.8551, 0.7088, 0.8497, 0.8701, 0.8696, 0.8632, 0.8643, 0.8632, 0.8557, 0.8701, 0.8595, 0.7187, 0.85, 0.7132, 0.8579, 0.7088, 0.8497, 0.7152, 0.8436, 0.8779, 0.8736, 0.8701, 0.8696, 0.8701, 0.8595, 0.8779, 0.8623, 0.7249, 0.8415, 0.7187, 0.85, 0.7152, 0.8436, 0.7225, 0.8371, 0.9203, 0.8595, 0.9125, 0.8623, 0.9125, 0.85, 0.9203, 0.8484, 0.8542, 0.8662, 0.8455, 0.864, 0.8472, 0.858, 0.8565, 0.8578, 0.7088, 0.8497, 0.7035, 0.8551, 0.6996, 0.8444, 0.7055, 0.8406, 0.8701, 0.8595, 0.8632, 0.8557, 0.8632, 0.8462, 0.8701, 0.8484, 0.7152, 0.8436, 0.7088, 0.8497, 0.7055, 0.8406, 0.7126, 0.8364, 0.8779, 0.8623, 0.8701, 0.8595, 0.8701, 0.8484, 0.8779, 0.85, 0.7225, 0.8371, 0.7152, 0.8436, 0.7126, 0.8364, 0.7207, 0.8322, 0.8864, 0.8641, 0.8779, 0.8623, 0.8779, 0.85, 0.8864, 0.8509, 0.7303, 0.8304, 0.7225, 0.8371, 0.7207, 0.8322, 0.7294, 0.8279, 0.8952, 0.8647, 0.8864, 0.8641, 0.8864, 0.8509, 0.8952, 0.8513, 0.832, 0.8598, 0.8233, 0.8555, 0.8327, 0.8575, 0.7385, 0.8238, 0.7303, 0.8304, 0.7294, 0.8279, 0.904, 0.8641, 0.8952, 0.8647, 0.8952, 0.8513, 0.904, 0.8509, 0.8402, 0.8631, 0.832, 0.8598, 0.8327, 0.8575, 0.8415, 0.8585, 0.9125, 0.8623, 0.904, 0.8641, 0.904, 0.8509, 0.9125, 0.85, 0.8455, 0.864, 0.8402, 0.8631, 0.8415, 0.8585, 0.8472, 0.858, 0.7294, 0.8279, 0.7207, 0.8322, 0.7196, 0.827, 0.7289, 0.8253, 0.8952, 0.8513, 0.8864, 0.8509, 0.8864, 0.8372, 0.8952, 0.8372, 0.8327, 0.8575, 0.8233, 0.8555, 0.8329, 0.855, 0.7385, 0.8238, 0.7294, 0.8279, 0.7289, 0.8253, 0.904, 0.8509, 0.8952, 0.8513, 0.8952, 0.8372, 0.904, 0.8372, 0.8415, 0.8585, 0.8327, 0.8575, 0.8329, 0.855, 0.8421, 0.8538, 0.9125, 0.85, 0.904, 0.8509, 0.904, 0.8372, 0.9125, 0.837, 0.8472, 0.858, 0.8415, 0.8585, 0.8421, 0.8538, 0.8479, 0.8518, 0.9203, 0.8484, 0.9125, 0.85, 0.9125, 0.837, 0.9203, 0.8367, 0.8565, 0.8578, 0.8472, 0.858, 0.8479, 0.8518, 0.8575, 0.8491, 0.9272, 0.8462, 0.9203, 0.8484, 0.9203, 0.8367, 0.9272, 0.8363, 0.8701, 0.8484, 0.8632, 0.8462, 0.8632, 0.8363, 0.8701, 0.8367, 0.7126, 0.8364, 0.7055, 0.8406, 0.7035, 0.8309, 0.711, 0.8289, 0.8779, 0.85, 0.8701, 0.8484, 0.8701, 0.8367, 0.8779, 0.837, 0.7207, 0.8322, 0.7126, 0.8364, 0.711, 0.8289, 0.7196, 0.827, 0.8864, 0.8509, 0.8779, 0.85, 0.8779, 0.837, 0.8864, 0.8372, 0.8575, 0.8491, 0.8479, 0.8518, 0.8477, 0.8455, 0.8572, 0.8403, 0.9272, 0.8363, 0.9203, 0.8367, 0.9203, 0.8249, 0.9272, 0.8262, 0.8701, 0.8367, 0.8632, 0.8363, 0.8632, 0.8262, 0.8701, 0.8249, 0.711, 0.8289, 0.7035, 0.8309, 0.7028, 0.8211, 0.7105, 0.8212, 0.8779, 0.837, 0.8701, 0.8367, 0.8701, 0.8249, 0.8779, 0.8239, 0.7196, 0.827, 0.711, 0.8289, 0.7105, 0.8212, 0.7192, 0.8216, 0.8864, 0.8372, 0.8779, 0.837, 0.8779, 0.8239, 0.8864, 0.8233, 0.7289, 0.8253, 0.7196, 0.827, 0.7192, 0.8216, 0.7287, 0.8226, 0.8952, 0.8372, 0.8864, 0.8372, 0.8864, 0.8233, 0.8952, 0.823, 0.8329, 0.855, 0.8233, 0.8555, 0.8329, 0.8526, 0.7385, 0.8238, 0.7289, 0.8253, 0.7287, 0.8226, 0.904, 0.8372, 0.8952, 0.8372, 0.8952, 0.823, 0.904, 0.8233, 0.8421, 0.8538, 0.8329, 0.855, 0.8329, 0.8526, 0.8419, 0.8491, 0.9125, 0.837, 0.904, 0.8372, 0.904, 0.8233, 0.9125, 0.8239, 0.8479, 0.8518, 0.8421, 0.8538, 0.8419, 0.8491, 0.8477, 0.8455, 0.9203, 0.8367, 0.9125, 0.837, 0.9125, 0.8239, 0.9203, 0.8249, 0.8952, 0.823, 0.8864, 0.8233, 0.8864, 0.8098, 0.8952, 0.8093, 0.8329, 0.8526, 0.8233, 0.8555, 0.8324, 0.8503, 0.7385, 0.8238, 0.7287, 0.8226, 0.7289, 0.8199, 0.904, 0.8233, 0.8952, 0.823, 0.8952, 0.8093, 0.904, 0.8098, 0.8419, 0.8491, 0.8329, 0.8526, 0.8324, 0.8503, 0.841, 0.8445, 0.9125, 0.8239, 0.904, 0.8233, 0.904, 0.8098, 0.9125, 0.8112, 0.8477, 0.8455, 0.8419, 0.8491, 0.841, 0.8445, 0.8465, 0.8395, 0.9203, 0.8249, 0.9125, 0.8239, 0.9125, 0.8112, 0.9203, 0.8134, 0.8572, 0.8403, 0.8477, 0.8455, 0.8465, 0.8395, 0.8555, 0.8319, 0.9272, 0.8262, 0.9203, 0.8249, 0.9203, 0.8134, 0.9272, 0.8165, 0.8701, 0.8249, 0.8632, 0.8262, 0.8632, 0.8165, 0.8701, 0.8134, 0.7105, 0.8212, 0.7028, 0.8211, 0.7035, 0.8115, 0.711, 0.8136, 0.8779, 0.8239, 0.8701, 0.8249, 0.8701, 0.8134, 0.8779, 0.8112, 0.7192, 0.8216, 0.7105, 0.8212, 0.711, 0.8136, 0.7196, 0.8164, 0.8864, 0.8233, 0.8779, 0.8239, 0.8779, 0.8112, 0.8864, 0.8098, 0.7287, 0.8226, 0.7192, 0.8216, 0.7196, 0.8164, 0.7289, 0.8199, 0.9272, 0.8165, 0.9203, 0.8134, 0.9203, 0.8028, 0.9272, 0.8074, 0.8701, 0.8134, 0.8632, 0.8165, 0.8632, 0.8075, 0.8701, 0.8028, 0.711, 0.8136, 0.7035, 0.8115, 0.7055, 0.8025, 0.7126, 0.8065, 0.8779, 0.8112, 0.8701, 0.8134, 0.8701, 0.8028, 0.8779, 0.7993, 0.7196, 0.8164, 0.711, 0.8136, 0.7126, 0.8065, 0.7207, 0.8115, 0.8864, 0.8098, 0.8779, 0.8112, 0.8779, 0.7993, 0.8864, 0.7972, 0.7289, 0.8199, 0.7196, 0.8164, 0.7207, 0.8115, 0.7294, 0.8174, 0.8952, 0.8093, 0.8864, 0.8098, 0.8864, 0.7972, 0.8952, 0.7965, 0.8324, 0.8503, 0.8233, 0.8555, 0.8316, 0.8482, 0.7385, 0.8238, 0.7289, 0.8199, 0.7294, 0.8174, 0.904, 0.8098, 0.8952, 0.8093, 0.8952, 0.7965, 0.904, 0.7972, 0.841, 0.8445, 0.8324, 0.8503, 0.8316, 0.8482, 0.8394, 0.8403, 0.9125, 0.8112, 0.904, 0.8098, 0.904, 0.7972, 0.9125, 0.7993, 0.8465, 0.8395, 0.841, 0.8445, 0.8394, 0.8403, 0.8444, 0.834, 0.9203, 0.8134, 0.9125, 0.8112, 0.9125, 0.7993, 0.9203, 0.8028, 0.8555, 0.8319, 0.8465, 0.8395, 0.8444, 0.834, 0.8526, 0.8242, 0.7385, 0.8238, 0.7294, 0.8174, 0.7303, 0.8152, 0.904, 0.7972, 0.8952, 0.7965, 0.8952, 0.7851, 0.904, 0.786, 0.8394, 0.8403, 0.8316, 0.8482, 0.8305, 0.8463, 0.8372, 0.8367, 0.9125, 0.7993, 0.904, 0.7972, 0.904, 0.786, 0.9125, 0.7888, 0.8444, 0.834, 0.8394, 0.8403, 0.8372, 0.8367, 0.8415, 0.8291, 0.9203, 0.8028, 0.9125, 0.7993, 0.9125, 0.7888, 0.9203, 0.7933, 0.8526, 0.8242, 0.8444, 0.834, 0.8415, 0.8291, 0.8486, 0.8174, 0.7055, 0.8025, 0.6996, 0.7996, 0.7035, 0.79, 0.7088, 0.7943, 0.8575, 0.8165, 0.8526, 0.8242, 0.8486, 0.8174, 0.8527, 0.8085, 0.7126, 0.8065, 0.7055, 0.8025, 0.7088, 0.7943, 0.7152, 0.8001, 0.8779, 0.7993, 0.8701, 0.8028, 0.8701, 0.7933, 0.8779, 0.7888, 0.7207, 0.8115, 0.7126, 0.8065, 0.7152, 0.8001, 0.7225, 0.8072, 0.8864, 0.7972, 0.8779, 0.7993, 0.8779, 0.7888, 0.8864, 0.786, 0.7294, 0.8174, 0.7207, 0.8115, 0.7225, 0.8072, 0.7303, 0.8152, 0.8952, 0.7965, 0.8864, 0.7972, 0.8864, 0.786, 0.8952, 0.7851, 0.8316, 0.8482, 0.8233, 0.8555, 0.8305, 0.8463, 0.7152, 0.8001, 0.7088, 0.7943, 0.7132, 0.7875, 0.7187, 0.7947, 0.8557, 0.8005, 0.8527, 0.8085, 0.8468, 0.8019, 0.849, 0.7933, 0.7225, 0.8072, 0.7152, 0.8001, 0.7187, 0.7947, 0.7249, 0.8034, 0.8864, 0.786, 0.8779, 0.7888, 0.8779, 0.78, 0.8864, 0.7767, 0.7303, 0.8152, 0.7225, 0.8072, 0.7249, 0.8034, 0.7315, 0.8133, 0.8952, 0.7851, 0.8864, 0.786, 0.8864, 0.7767, 0.8952, 0.7756, 0.8305, 0.8463, 0.8233, 0.8555, 0.8291, 0.8448, 0.7385, 0.8238, 0.7303, 0.8152, 0.7315, 0.8133, 0.904, 0.786, 0.8952, 0.7851, 0.8952, 0.7756, 0.904, 0.7767, 0.8372, 0.8367, 0.8305, 0.8463, 0.8291, 0.8448, 0.8345, 0.8336, 0.9125, 0.7888, 0.904, 0.786, 0.904, 0.7767, 0.9125, 0.78, 0.8415, 0.8291, 0.8372, 0.8367, 0.8345, 0.8336, 0.8379, 0.8251, 0.9203, 0.7933, 0.9125, 0.7888, 0.9125, 0.78, 0.9203, 0.7854, 0.8486, 0.8174, 0.8415, 0.8291, 0.8379, 0.8251, 0.8435, 0.8118, 0.7088, 0.7943, 0.7035, 0.79, 0.7087, 0.7819, 0.7132, 0.7875, 0.8527, 0.8085, 0.8486, 0.8174, 0.8435, 0.8118, 0.8468, 0.8019, 0.8345, 0.8336, 0.8291, 0.8448, 0.8275, 0.8436, 0.8313, 0.8314, 0.6562, 0.862, 0.6651, 0.8602, 0.6665, 0.8684, 0.6575, 0.8697, 0.8379, 0.8251, 0.8345, 0.8336, 0.8313, 0.8314, 0.8337, 0.8222, 0.6475, 0.8649, 0.6562, 0.862, 0.6575, 0.8697, 0.6487, 0.8718, 0.8435, 0.8118, 0.8379, 0.8251, 0.8337, 0.8222, 0.8376, 0.8077, 0.7132, 0.7875, 0.7087, 0.7819, 0.715, 0.7756, 0.7186, 0.7821, 0.8468, 0.8019, 0.8435, 0.8118, 0.8376, 0.8077, 0.8399, 0.797, 0.7187, 0.7947, 0.7132, 0.7875, 0.7186, 0.7821, 0.7229, 0.7905, 0.849, 0.7933, 0.8468, 0.8019, 0.8399, 0.797, 0.8414, 0.7878, 0.7249, 0.8034, 0.7187, 0.7947, 0.7229, 0.7905, 0.7278, 0.8005, 0.8502, 0.7861, 0.849, 0.7933, 0.8414, 0.7878, 0.8421, 0.7804, 0.7315, 0.8133, 0.7249, 0.8034, 0.7278, 0.8005, 0.733, 0.8118, 0.674, 0.8594, 0.6824, 0.8598, 0.6839, 0.868, 0.6754, 0.8678, 0.8291, 0.8448, 0.8233, 0.8555, 0.8275, 0.8436, 0.7385, 0.8238, 0.7315, 0.8133, 0.733, 0.8118, 0.6651, 0.8602, 0.674, 0.8594, 0.6754, 0.8678, 0.6665, 0.8684, 0.8414, 0.7878, 0.8399, 0.797, 0.8323, 0.794, 0.8329, 0.7845, 0.7278, 0.8005, 0.7229, 0.7905, 0.7277, 0.7876, 0.7311, 0.7985, 0.8421, 0.7804, 0.8414, 0.7878, 0.8329, 0.7845, 0.8331, 0.7768, 0.733, 0.8118, 0.7278, 0.8005, 0.7311, 0.7985, 0.7347, 0.8108, 0.6754, 0.8678, 0.6839, 0.868, 0.6848, 0.877, 0.6764, 0.8769, 0.8275, 0.8436, 0.8233, 0.8555, 0.8257, 0.8429, 0.7385, 0.8238, 0.733, 0.8118, 0.7347, 0.8108, 0.6665, 0.8684, 0.6754, 0.8678, 0.6764, 0.8769, 0.6675, 0.8774, 0.8313, 0.8314, 0.8275, 0.8436, 0.8257, 0.8429, 0.8278, 0.83, 0.6575, 0.8697, 0.6665, 0.8684, 0.6675, 0.8774, 0.6584, 0.8782, 0.8337, 0.8222, 0.8313, 0.8314, 0.8278, 0.83, 0.829, 0.8203, 0.6487, 0.8718, 0.6575, 0.8697, 0.6584, 0.8782, 0.6496, 0.8795, 0.8376, 0.8077, 0.8337, 0.8222, 0.829, 0.8203, 0.8312, 0.8051, 0.6405, 0.8746, 0.6487, 0.8718, 0.6496, 0.8795, 0.6413, 0.8811, 0.8399, 0.797, 0.8376, 0.8077, 0.8312, 0.8051, 0.8323, 0.794, 0.7229, 0.7905, 0.7186, 0.7821, 0.7247, 0.7784, 0.7277, 0.7876, 0.6584, 0.8782, 0.6675, 0.8774, 0.668, 0.8868, 0.6589, 0.8871, 0.829, 0.8203, 0.8278, 0.83, 0.8241, 0.8295, 0.8242, 0.8197, 0.6496, 0.8795, 0.6584, 0.8782, 0.6589, 0.8871, 0.65, 0.8875, 0.8312, 0.8051, 0.829, 0.8203, 0.8242, 0.8197, 0.8244, 0.8042, 0.6413, 0.8811, 0.6496, 0.8795, 0.65, 0.8875, 0.6416, 0.8879, 0.8323, 0.794, 0.8312, 0.8051, 0.8244, 0.8042, 0.8243, 0.793, 0.7277, 0.7876, 0.7247, 0.7784, 0.7313, 0.7766, 0.7329, 0.7861, 0.8329, 0.7845, 0.8323, 0.794, 0.8243, 0.793, 0.8241, 0.7833, 0.7311, 0.7985, 0.7277, 0.7876, 0.7329, 0.7861, 0.7347, 0.7975, 0.8331, 0.7768, 0.8329, 0.7845, 0.8241, 0.7833, 0.8237, 0.7756, 0.7347, 0.8108, 0.7311, 0.7985, 0.7347, 0.7975, 0.7365, 0.8103, 0.6764, 0.8769, 0.6848, 0.877, 0.6853, 0.8864, 0.6769, 0.8866, 0.8257, 0.8429, 0.8233, 0.8555, 0.8238, 0.8427, 0.7385, 0.8238, 0.7347, 0.8108, 0.7365, 0.8103, 0.6675, 0.8774, 0.6764, 0.8769, 0.6769, 0.8866, 0.668, 0.8868, 0.8278, 0.83, 0.8257, 0.8429, 0.8238, 0.8427, 0.8241, 0.8295])
me_icosphere_001.materials.append(mat_bakeddress)
me_icosphere_001.use_mirror_x = True
me_icosphere_001.use_mirror_y = True
me_icosphere_001.update()

# ---- objects
ob_icosphere_001 = bpy.data.objects.new('Icosphere.001', me_icosphere_001)

# ---- transforms, parenting, visibility, modifiers, constraints
ob_icosphere_001.location = (0.0, 0.0, 0.0)
ob_icosphere_001.use_mesh_mirror_x = True
ob_icosphere_001.use_mesh_mirror_y = True

# ---- collection membership
scene.collection.objects.link(ob_icosphere_001)

# ---- scene / render settings (as saved in the file)
scene.frame_start = 1; scene.frame_end = 250; scene.frame_set(1)
scene.render.engine = 'CYCLES'
scene.render.bake_bias = 0.0
scene.render.bake_samples = 0
scene.cycles.sampling_pattern = 'TABULATED_SOBOL'
scene.cycles.bake_type = 'DIFFUSE'
scene.eevee.use_volume_custom_range = False
bpy.context.view_layer.update()

# ---- added for rendering (the .blend has no active camera and no usable light): camera, sun
cam_auto = bpy.data.cameras.new('AutoCamera')
cam_auto.lens = 50.0
cam_auto.sensor_width = 36.0
cam_auto.clip_end = 1000.0
ob_auto_camera = bpy.data.objects.new('AutoCamera', cam_auto)
scene.collection.objects.link(ob_auto_camera)
ob_auto_camera.location = (7.76102, -9.26241, 6.06642)
ob_auto_camera.rotation_euler = (1.09748, -7.21219e-08, 0.694738)
scene.camera = ob_auto_camera
light_auto_sun = bpy.data.lights.new('AutoSun', 'SUN')
light_auto_sun.energy = 3.0
light_auto_sun.angle = 0.0523599
ob_auto_sun = bpy.data.objects.new('AutoSun', light_auto_sun)
scene.collection.objects.link(ob_auto_sun)
ob_auto_sun.rotation_euler = (0.872665, 0.174533, 0.523599)
bpy.context.view_layer.update()
